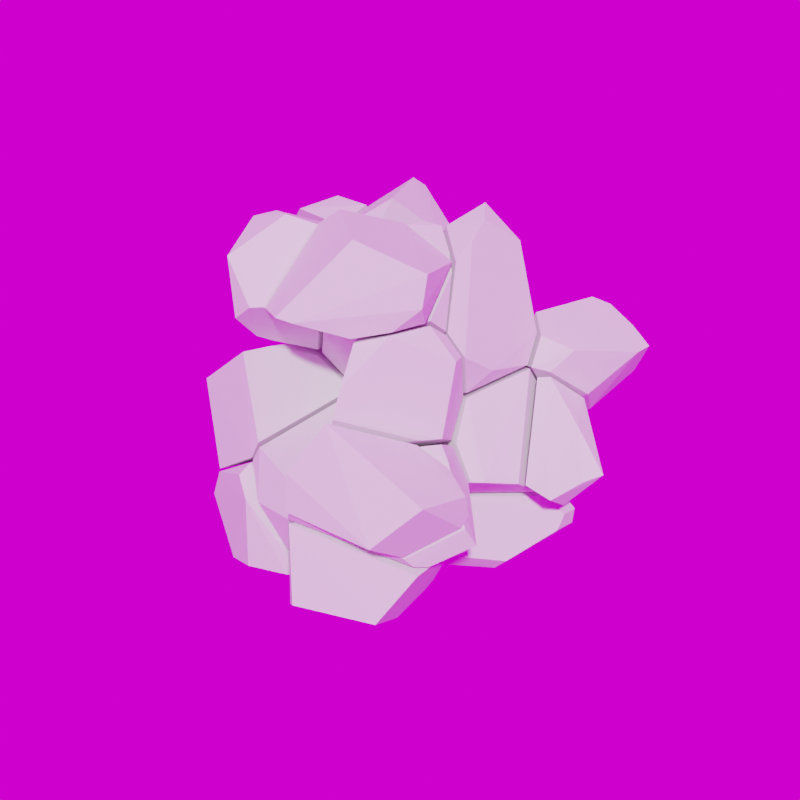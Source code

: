 # Source: Chunks.blend  (saved by Blender 3.4.6; exported with 4.5.12 LTS)
import bpy
from mathutils import Matrix  # noqa: F401  (used for matrix-valued properties, if any)

bpy.ops.wm.read_factory_settings(use_empty=True)
scene = bpy.context.scene
scene.name = 'Scene'

# ---- collections
col_collection = bpy.data.collections.new('Collection'); scene.collection.children.link(col_collection)

# ---- images (referenced by path relative to the original .blend; pixels are not part of the script)
import os
ASSET_DIR = os.environ.get("B2B_ASSET_DIR", "")  # directory of the original .blend (textures are referenced by path, not embedded)
HERE = os.path.dirname(os.path.abspath(__file__))  # packed textures are extracted next to this script under _unpacked/

def load_image(name, relpath, width, height, colorspace="sRGB"):
    """Load a texture the original file referenced (path relative to the .blend, or extracted next to this script)."""
    p = next((c for c in (os.path.join(HERE, relpath), os.path.join(ASSET_DIR, relpath)) if relpath and os.path.exists(c)), "")
    if p:
        img = bpy.data.images.load(p, check_existing=True)
        img.name = name
    else:  # same state as the original file: an image datablock whose file is absent (Cycles renders it pink)
        img = bpy.data.images.new(name, width, height)
        img.source = "FILE"
        img.filepath = "//" + (relpath or name)
    img.colorspace_settings.name = colorspace
    return img
img_canada_montreal_home_pierre_little_exr = load_image('canada_montreal_home_pierre_little.exr', 'canada_montreal_home_pierre_little.exr', 1024, 1024, 'Linear Rec.709')

# ---- world
world_world = bpy.data.worlds.new('World'); scene.world = world_world
world_world.use_nodes = True; world_world.node_tree.nodes.clear()
_N = world_world.node_tree.nodes; _L = world_world.node_tree.links
n0 = _N.new('ShaderNodeOutputWorld'); n0.name = 'World Output'; n0.location = (300, 300)
n1 = _N.new('ShaderNodeBackground'); n1.name = 'Background'; n1.location = (10, 300)
n2 = _N.new('ShaderNodeTexEnvironment'); n2.name = 'Environment Texture'; n2.location = (-280, 260)
n2.image = img_canada_montreal_home_pierre_little_exr
_L.new(n1.outputs[0], n0.inputs[0])
_L.new(n2.outputs[0], n1.inputs[0])
n0.is_active_output = True
world_world.color = (0.05088, 0.05088, 0.05088)
world_world.use_sun_shadow = False
world_world.sun_shadow_jitter_overblur = 0.0

# ---- meshes
me_cube_cell_011 = bpy.data.meshes.new('Cube_cell.011')
me_cube_cell_011.from_pydata([(0.0003213, 0.02258, 0.01375), (0.0154, 0.02575, 0.006216), (0.01317, -0.002342, -0.02515), (0.02864, 0.01745, -0.0138), (-0.02926, -0.00278, 0.007686), (-0.03412, -0.0228, -0.01206), (0.02963, 0.02118, -0.009714), (-0.03771, -0.01616, -0.001688), (-0.02115, -0.01024, 0.03041), (0.01126, -0.02125, -0.01202), (-0.03528, -0.02053, 0.005873), (0.02865, -0.00851, 0.008232), (0.03046, 0.01764, 0.002266)], [], [(3, 11, 2), (11, 9, 2), (9, 5, 2), (5, 7, 2), (7, 0, 2), (0, 3, 2), (6, 11, 3), (0, 1, 3), (1, 6, 3), (8, 9, 11), (6, 12, 11), (12, 8, 11), (8, 10, 9), (10, 5, 9), (10, 7, 5), (10, 8, 7), (8, 4, 7), (4, 0, 7), (4, 8, 0), (8, 12, 0), (12, 1, 0), (1, 12, 6)])
_uv = me_cube_cell_011.uv_layers.new(name='UVMap')
_uv.uv.foreach_set('vector', [0.0, 0.0, 1.0, 0.0, 1.0, 1.0, 0.0, 0.0, 1.0, 0.0, 1.0, 1.0, 0.0, 0.0, 1.0, 0.0, 1.0, 1.0, 0.0, 0.0, 1.0, 0.0, 1.0, 1.0, 0.0, 0.0, 1.0, 0.0, 1.0, 1.0, 0.0, 0.0, 1.0, 0.0, 1.0, 1.0, 0.0, 0.0, 1.0, 0.0, 1.0, 1.0, 0.0, 0.0, 1.0, 0.0, 1.0, 1.0, 0.0, 0.0, 1.0, 0.0, 1.0, 1.0, 0.0, 0.0, 1.0, 0.0, 1.0, 1.0, 0.0, 0.0, 1.0, 0.0, 1.0, 1.0, 0.0, 0.0, 1.0, 0.0, 1.0, 1.0, 0.0, 0.0, 1.0, 0.0, 1.0, 1.0, 0.0, 0.0, 1.0, 0.0, 1.0, 1.0, 0.0, 0.0, 1.0, 0.0, 1.0, 1.0, 0.0, 0.0, 1.0, 0.0, 1.0, 1.0, 0.0, 0.0, 1.0, 0.0, 1.0, 1.0, 0.0, 0.0, 1.0, 0.0, 1.0, 1.0, 0.0, 0.0, 1.0, 0.0, 1.0, 1.0, 0.0, 0.0, 1.0, 0.0, 1.0, 1.0, 0.0, 0.0, 1.0, 0.0, 1.0, 1.0, 0.0, 0.0, 1.0, 0.0, 1.0, 1.0])
me_cube_cell_011.update()
me_cube_cell_019 = bpy.data.meshes.new('Cube_cell.019')
me_cube_cell_019.from_pydata([(0.01736, 0.003698, -0.02637), (0.01596, -0.02082, -0.00386), (0.01375, 0.02082, -0.02774), (-0.0007105, 0.02485, 0.01806), (0.002393, 0.004235, 0.0241), (-0.0194, 0.007477, -0.009303), (0.001787, -0.0233, 0.00796), (-0.008187, -0.02022, 0.01039), (-0.01992, 0.01874, -0.01125), (-0.00305, -0.01547, 0.01801)], [], [(9, 7, 6), (7, 1, 6), (1, 9, 6), (4, 3, 9), (3, 5, 9), (5, 7, 9), (1, 4, 9), (5, 1, 7), (5, 0, 1), (0, 4, 1), (0, 2, 4), (2, 3, 4), (2, 8, 3), (8, 5, 3), (8, 0, 5), (8, 2, 0)])
_uv = me_cube_cell_019.uv_layers.new(name='UVMap')
_uv.uv.foreach_set('vector', [0.0, 0.0, 1.0, 0.0, 1.0, 1.0, 0.0, 0.0, 1.0, 0.0, 1.0, 1.0, 0.0, 0.0, 1.0, 0.0, 1.0, 1.0, 0.0, 0.0, 1.0, 0.0, 1.0, 1.0, 0.0, 0.0, 1.0, 0.0, 1.0, 1.0, 0.0, 0.0, 1.0, 0.0, 1.0, 1.0, 0.0, 0.0, 1.0, 0.0, 1.0, 1.0, 0.0, 0.0, 1.0, 0.0, 1.0, 1.0, 0.0, 0.0, 1.0, 0.0, 1.0, 1.0, 0.0, 0.0, 1.0, 0.0, 1.0, 1.0, 0.0, 0.0, 1.0, 0.0, 1.0, 1.0, 0.0, 0.0, 1.0, 0.0, 1.0, 1.0, 0.0, 0.0, 1.0, 0.0, 1.0, 1.0, 0.0, 0.0, 1.0, 0.0, 1.0, 1.0, 0.0, 0.0, 1.0, 0.0, 1.0, 1.0, 0.0, 0.0, 1.0, 0.0, 1.0, 1.0])
me_cube_cell_019.update()
me_cube_cell_024 = bpy.data.meshes.new('Cube_cell.024')
me_cube_cell_024.from_pydata([(-0.0004162, 0.03485, 0.02001), (-0.01599, -0.03486, 0.0307), (0.03693, 0.01149, 0.01496), (0.004145, 0.03763, 0.01791), (-0.02389, -0.004032, -0.006556), (-0.00478, 0.03247, 0.01262), (-0.02509, -0.0269, 0.005347), (0.02452, -0.02493, -0.009828), (0.03823, -0.01278, 0.01564), (-0.01063, -0.04046, -0.007256), (0.013, 0.003726, -0.02889), (0.01812, 0.01872, -0.01821), (0.02051, 0.02097, -0.01353), (-0.01371, -0.01301, -0.02435), (-0.02456, -0.01089, -0.01386), (0.005002, 0.03607, 0.009241), (-0.0001023, 0.0354, 0.01228), (-0.01603, -0.03654, -0.01118), (-0.02525, -0.02694, -0.00506)], [], [(17, 6, 18), (6, 14, 18), (14, 17, 18), (9, 1, 17), (1, 6, 17), (14, 13, 17), (13, 10, 17), (10, 7, 17), (7, 9, 17), (1, 4, 6), (4, 14, 6), (4, 5, 14), (5, 13, 14), (7, 1, 9), (7, 8, 1), (8, 2, 1), (2, 0, 1), (0, 5, 1), (5, 4, 1), (5, 10, 13), (5, 11, 10), (11, 2, 10), (2, 8, 10), (8, 7, 10), (0, 16, 5), (16, 15, 5), (15, 11, 5), (11, 12, 2), (12, 15, 2), (15, 3, 2), (3, 0, 2), (3, 16, 0), (15, 12, 11), (3, 15, 16)])
_uv = me_cube_cell_024.uv_layers.new(name='UVMap')
_uv.uv.foreach_set('vector', [0.0, 0.0, 1.0, 0.0, 1.0, 1.0, 0.0, 0.0, 1.0, 0.0, 1.0, 1.0, 0.0, 0.0, 1.0, 0.0, 1.0, 1.0, 0.0, 0.0, 1.0, 0.0, 1.0, 1.0, 0.0, 0.0, 1.0, 0.0, 1.0, 1.0, 0.0, 0.0, 1.0, 0.0, 1.0, 1.0, 0.0, 0.0, 1.0, 0.0, 1.0, 1.0, 0.0, 0.0, 1.0, 0.0, 1.0, 1.0, 0.0, 0.0, 1.0, 0.0, 1.0, 1.0, 0.0, 0.0, 1.0, 0.0, 1.0, 1.0, 0.0, 0.0, 1.0, 0.0, 1.0, 1.0, 0.0, 0.0, 1.0, 0.0, 1.0, 1.0, 0.0, 0.0, 1.0, 0.0, 1.0, 1.0, 0.0, 0.0, 1.0, 0.0, 1.0, 1.0, 0.0, 0.0, 1.0, 0.0, 1.0, 1.0, 0.0, 0.0, 1.0, 0.0, 1.0, 1.0, 0.0, 0.0, 1.0, 0.0, 1.0, 1.0, 0.0, 0.0, 1.0, 0.0, 1.0, 1.0, 0.0, 0.0, 1.0, 0.0, 1.0, 1.0, 0.0, 0.0, 1.0, 0.0, 1.0, 1.0, 0.0, 0.0, 1.0, 0.0, 1.0, 1.0, 0.0, 0.0, 1.0, 0.0, 1.0, 1.0, 0.0, 0.0, 1.0, 0.0, 1.0, 1.0, 0.0, 0.0, 1.0, 0.0, 1.0, 1.0, 0.0, 0.0, 1.0, 0.0, 1.0, 1.0, 0.0, 0.0, 1.0, 0.0, 1.0, 1.0, 0.0, 0.0, 1.0, 0.0, 1.0, 1.0, 0.0, 0.0, 1.0, 0.0, 1.0, 1.0, 0.0, 0.0, 1.0, 0.0, 1.0, 1.0, 0.0, 0.0, 1.0, 0.0, 1.0, 1.0, 0.0, 0.0, 1.0, 0.0, 1.0, 1.0, 0.0, 0.0, 1.0, 0.0, 1.0, 1.0, 0.0, 0.0, 1.0, 0.0, 1.0, 1.0, 0.0, 0.0, 1.0, 0.0, 1.0, 1.0])
me_cube_cell_024.update()
me_cube_cell_029 = bpy.data.meshes.new('Cube_cell.029')
me_cube_cell_029.from_pydata([(0.007154, -0.009929, -0.03619), (0.006159, -0.03434, -0.02283), (-0.02673, 0.009481, -0.002095), (-0.02358, -0.02533, 0.009145), (-0.007862, 0.01731, -0.03026), (-0.01902, 0.0198, -0.01704), (-0.01002, -0.03603, -0.002756), (0.02965, 0.02694, -0.01006), (0.01444, -0.04122, 0.0007679), (0.02567, 0.02421, -0.01735), (0.02552, 0.03024, 0.004763), (0.01343, -0.0143, 0.01799), (0.01106, -0.0349, 0.01472), (-0.01193, 0.0325, 0.02394), (-0.01064, 0.02853, 0.02675), (-0.01857, -0.02516, 0.01767), (-0.004717, 0.03219, 0.02284)], [], [(16, 13, 14), (13, 3, 14), (3, 15, 14), (15, 12, 14), (12, 11, 14), (11, 16, 14), (11, 10, 16), (10, 13, 16), (10, 7, 13), (7, 4, 13), (4, 5, 13), (5, 2, 13), (2, 3, 13), (6, 15, 3), (2, 5, 3), (5, 4, 3), (4, 6, 3), (6, 12, 15), (6, 8, 12), (8, 10, 12), (10, 11, 12), (8, 7, 10), (9, 4, 7), (8, 1, 7), (1, 9, 7), (9, 0, 4), (0, 6, 4), (0, 1, 6), (1, 8, 6), (1, 0, 9)])
_uv = me_cube_cell_029.uv_layers.new(name='UVMap')
_uv.uv.foreach_set('vector', [0.0, 0.0, 1.0, 0.0, 1.0, 1.0, 0.0, 0.0, 1.0, 0.0, 1.0, 1.0, 0.0, 0.0, 1.0, 0.0, 1.0, 1.0, 0.0, 0.0, 1.0, 0.0, 1.0, 1.0, 0.0, 0.0, 1.0, 0.0, 1.0, 1.0, 0.0, 0.0, 1.0, 0.0, 1.0, 1.0, 0.0, 0.0, 1.0, 0.0, 1.0, 1.0, 0.0, 0.0, 1.0, 0.0, 1.0, 1.0, 0.0, 0.0, 1.0, 0.0, 1.0, 1.0, 0.0, 0.0, 1.0, 0.0, 1.0, 1.0, 0.0, 0.0, 1.0, 0.0, 1.0, 1.0, 0.0, 0.0, 1.0, 0.0, 1.0, 1.0, 0.0, 0.0, 1.0, 0.0, 1.0, 1.0, 0.0, 0.0, 1.0, 0.0, 1.0, 1.0, 0.0, 0.0, 1.0, 0.0, 1.0, 1.0, 0.0, 0.0, 1.0, 0.0, 1.0, 1.0, 0.0, 0.0, 1.0, 0.0, 1.0, 1.0, 0.0, 0.0, 1.0, 0.0, 1.0, 1.0, 0.0, 0.0, 1.0, 0.0, 1.0, 1.0, 0.0, 0.0, 1.0, 0.0, 1.0, 1.0, 0.0, 0.0, 1.0, 0.0, 1.0, 1.0, 0.0, 0.0, 1.0, 0.0, 1.0, 1.0, 0.0, 0.0, 1.0, 0.0, 1.0, 1.0, 0.0, 0.0, 1.0, 0.0, 1.0, 1.0, 0.0, 0.0, 1.0, 0.0, 1.0, 1.0, 0.0, 0.0, 1.0, 0.0, 1.0, 1.0, 0.0, 0.0, 1.0, 0.0, 1.0, 1.0, 0.0, 0.0, 1.0, 0.0, 1.0, 1.0, 0.0, 0.0, 1.0, 0.0, 1.0, 1.0, 0.0, 0.0, 1.0, 0.0, 1.0, 1.0])
me_cube_cell_029.update()
me_cube_cell_031 = bpy.data.meshes.new('Cube_cell.031')
me_cube_cell_031.from_pydata([(-0.03227, -0.009765, -0.0179), (-0.008414, 0.02645, -0.0189), (-0.03279, -0.003811, 0.002001), (-0.01286, 0.02803, 0.003813), (-0.009656, 0.03081, -0.0009145), (-0.01861, -0.02399, -0.028), (0.002589, 0.02427, -0.02461), (0.008328, 0.01719, -0.02862), (-0.002674, -0.02185, -0.03408), (-0.01639, -0.007172, 0.03862), (-0.003924, 0.00453, 0.04903), (0.009297, -0.03855, 0.004361), (0.003021, -0.02536, 0.03121), (0.02046, 0.0146, -0.01022), (0.008139, 0.01545, 0.03119), (0.01581, -0.03427, -0.006937), (0.01982, -0.01869, -0.01738), (0.00261, -0.004848, 0.04496), (0.003832, -0.01519, 0.03807), (0.003453, 0.03167, 0.002737), (0.008039, 0.02944, -0.006168), (0.02185, 0.006075, -0.02308), (0.01035, -0.02502, -0.02921)], [], [(12, 9, 11), (9, 2, 11), (2, 0, 11), (0, 5, 11), (5, 22, 11), (22, 15, 11), (15, 12, 11), (18, 17, 12), (17, 9, 12), (15, 18, 12), (17, 10, 9), (10, 3, 9), (3, 2, 9), (3, 0, 2), (1, 6, 0), (6, 5, 0), (3, 1, 0), (6, 8, 5), (8, 22, 5), (8, 7, 22), (7, 21, 22), (21, 16, 22), (16, 15, 22), (16, 13, 15), (13, 17, 15), (17, 18, 15), (13, 14, 17), (14, 10, 17), (14, 19, 10), (19, 3, 10), (19, 4, 3), (4, 1, 3), (4, 19, 1), (19, 20, 1), (20, 6, 1), (7, 8, 6), (20, 7, 6), (20, 13, 7), (13, 21, 7), (13, 16, 21), (20, 14, 13), (20, 19, 14)])
_uv = me_cube_cell_031.uv_layers.new(name='UVMap')
_uv.uv.foreach_set('vector', [0.0, 0.0, 1.0, 0.0, 1.0, 1.0, 0.0, 0.0, 1.0, 0.0, 1.0, 1.0, 0.0, 0.0, 1.0, 0.0, 1.0, 1.0, 0.0, 0.0, 1.0, 0.0, 1.0, 1.0, 0.0, 0.0, 1.0, 0.0, 1.0, 1.0, 0.0, 0.0, 1.0, 0.0, 1.0, 1.0, 0.0, 0.0, 1.0, 0.0, 1.0, 1.0, 0.0, 0.0, 1.0, 0.0, 1.0, 1.0, 0.0, 0.0, 1.0, 0.0, 1.0, 1.0, 0.0, 0.0, 1.0, 0.0, 1.0, 1.0, 0.0, 0.0, 1.0, 0.0, 1.0, 1.0, 0.0, 0.0, 1.0, 0.0, 1.0, 1.0, 0.0, 0.0, 1.0, 0.0, 1.0, 1.0, 0.0, 0.0, 1.0, 0.0, 1.0, 1.0, 0.0, 0.0, 1.0, 0.0, 1.0, 1.0, 0.0, 0.0, 1.0, 0.0, 1.0, 1.0, 0.0, 0.0, 1.0, 0.0, 1.0, 1.0, 0.0, 0.0, 1.0, 0.0, 1.0, 1.0, 0.0, 0.0, 1.0, 0.0, 1.0, 1.0, 0.0, 0.0, 1.0, 0.0, 1.0, 1.0, 0.0, 0.0, 1.0, 0.0, 1.0, 1.0, 0.0, 0.0, 1.0, 0.0, 1.0, 1.0, 0.0, 0.0, 1.0, 0.0, 1.0, 1.0, 0.0, 0.0, 1.0, 0.0, 1.0, 1.0, 0.0, 0.0, 1.0, 0.0, 1.0, 1.0, 0.0, 0.0, 1.0, 0.0, 1.0, 1.0, 0.0, 0.0, 1.0, 0.0, 1.0, 1.0, 0.0, 0.0, 1.0, 0.0, 1.0, 1.0, 0.0, 0.0, 1.0, 0.0, 1.0, 1.0, 0.0, 0.0, 1.0, 0.0, 1.0, 1.0, 0.0, 0.0, 1.0, 0.0, 1.0, 1.0, 0.0, 0.0, 1.0, 0.0, 1.0, 1.0, 0.0, 0.0, 1.0, 0.0, 1.0, 1.0, 0.0, 0.0, 1.0, 0.0, 1.0, 1.0, 0.0, 0.0, 1.0, 0.0, 1.0, 1.0, 0.0, 0.0, 1.0, 0.0, 1.0, 1.0, 0.0, 0.0, 1.0, 0.0, 1.0, 1.0, 0.0, 0.0, 1.0, 0.0, 1.0, 1.0, 0.0, 0.0, 1.0, 0.0, 1.0, 1.0, 0.0, 0.0, 1.0, 0.0, 1.0, 1.0, 0.0, 0.0, 1.0, 0.0, 1.0, 1.0, 0.0, 0.0, 1.0, 0.0, 1.0, 1.0])
me_cube_cell_031.update()
me_cube_cell_032 = bpy.data.meshes.new('Cube_cell.032')
me_cube_cell_032.from_pydata([(-0.002055, 0.02135, 0.01668), (0.02468, -0.003081, -0.003758), (-0.01948, 0.02463, 0.003593), (0.006857, -0.005333, -0.02587), (-0.009483, 0.001617, -0.029), (0.007645, -0.0002599, 0.01481), (-0.01152, 0.005737, 0.03067), (0.01878, -0.01053, -0.006397), (-0.01702, 0.003305, 0.02957), (-0.006035, -0.01869, -0.01376), (0.007642, -0.01874, -0.01655)], [], [(7, 10, 1), (10, 3, 1), (3, 2, 1), (2, 0, 1), (0, 5, 1), (5, 7, 1), (5, 8, 7), (8, 10, 7), (8, 9, 10), (9, 4, 10), (4, 3, 10), (4, 2, 3), (8, 6, 2), (6, 0, 2), (4, 9, 2), (9, 8, 2), (6, 5, 0), (6, 8, 5)])
_uv = me_cube_cell_032.uv_layers.new(name='UVMap')
_uv.uv.foreach_set('vector', [0.0, 0.0, 1.0, 0.0, 1.0, 1.0, 0.0, 0.0, 1.0, 0.0, 1.0, 1.0, 0.0, 0.0, 1.0, 0.0, 1.0, 1.0, 0.0, 0.0, 1.0, 0.0, 1.0, 1.0, 0.0, 0.0, 1.0, 0.0, 1.0, 1.0, 0.0, 0.0, 1.0, 0.0, 1.0, 1.0, 0.0, 0.0, 1.0, 0.0, 1.0, 1.0, 0.0, 0.0, 1.0, 0.0, 1.0, 1.0, 0.0, 0.0, 1.0, 0.0, 1.0, 1.0, 0.0, 0.0, 1.0, 0.0, 1.0, 1.0, 0.0, 0.0, 1.0, 0.0, 1.0, 1.0, 0.0, 0.0, 1.0, 0.0, 1.0, 1.0, 0.0, 0.0, 1.0, 0.0, 1.0, 1.0, 0.0, 0.0, 1.0, 0.0, 1.0, 1.0, 0.0, 0.0, 1.0, 0.0, 1.0, 1.0, 0.0, 0.0, 1.0, 0.0, 1.0, 1.0, 0.0, 0.0, 1.0, 0.0, 1.0, 1.0, 0.0, 0.0, 1.0, 0.0, 1.0, 1.0])
me_cube_cell_032.update()
me_cube_cell_035 = bpy.data.meshes.new('Cube_cell.035')
me_cube_cell_035.from_pydata([(0.034, -2.265e-05, 0.01963), (0.03477, 0.008878, 0.01988), (0.01414, -0.02328, 0.02276), (-0.004958, 0.02272, 0.02996), (-0.01543, -0.01069, 0.02965), (0.02051, 0.01798, 0.02357), (-0.002632, -0.02536, 0.02603), (0.009357, 0.00452, -0.01954), (0.02247, 0.02059, -0.0007447), (-0.01821, 0.01416, -0.02227), (0.01836, 0.02325, -0.004892), (0.003973, 0.02498, 0.02781), (-0.003931, 0.01588, -0.02961), (-0.0157, 0.01441, -0.02763), (0.0168, -0.01219, -0.002732), (0.005885, -0.02943, 0.01173), (-0.02304, -0.00829, -0.006675), (-0.02275, 0.003473, -0.02279), (-0.02161, -0.01489, 0.01212), (-0.002952, -0.009257, -0.01665), (-0.002837, 0.008371, -0.03104), (-0.008814, 0.003458, -0.03013), (-0.002176, -0.03276, 0.01291), (-0.01659, -0.02238, 0.007264), (-0.01863, 0.005881, -0.02862)], [], [(5, 11, 1), (11, 3, 1), (3, 0, 1), (0, 8, 1), (8, 5, 1), (8, 10, 5), (10, 11, 5), (10, 13, 11), (13, 3, 11), (13, 9, 3), (9, 17, 3), (17, 18, 3), (18, 4, 3), (4, 6, 3), (6, 2, 3), (2, 0, 3), (15, 14, 0), (14, 7, 0), (7, 8, 0), (2, 15, 0), (7, 10, 8), (7, 20, 10), (20, 12, 10), (12, 13, 10), (17, 9, 13), (12, 24, 13), (24, 17, 13), (16, 18, 17), (24, 23, 17), (23, 16, 17), (23, 6, 18), (6, 4, 18), (16, 23, 18), (23, 22, 6), (22, 2, 6), (22, 15, 2), (22, 19, 15), (19, 14, 15), (19, 20, 14), (20, 7, 14), (21, 24, 20), (24, 12, 20), (19, 21, 20), (21, 22, 24), (22, 23, 24), (21, 19, 22)])
_uv = me_cube_cell_035.uv_layers.new(name='UVMap')
_uv.uv.foreach_set('vector', [0.0, 0.0, 1.0, 0.0, 1.0, 1.0, 0.0, 0.0, 1.0, 0.0, 1.0, 1.0, 0.0, 0.0, 1.0, 0.0, 1.0, 1.0, 0.0, 0.0, 1.0, 0.0, 1.0, 1.0, 0.0, 0.0, 1.0, 0.0, 1.0, 1.0, 0.0, 0.0, 1.0, 0.0, 1.0, 1.0, 0.0, 0.0, 1.0, 0.0, 1.0, 1.0, 0.0, 0.0, 1.0, 0.0, 1.0, 1.0, 0.0, 0.0, 1.0, 0.0, 1.0, 1.0, 0.0, 0.0, 1.0, 0.0, 1.0, 1.0, 0.0, 0.0, 1.0, 0.0, 1.0, 1.0, 0.0, 0.0, 1.0, 0.0, 1.0, 1.0, 0.0, 0.0, 1.0, 0.0, 1.0, 1.0, 0.0, 0.0, 1.0, 0.0, 1.0, 1.0, 0.0, 0.0, 1.0, 0.0, 1.0, 1.0, 0.0, 0.0, 1.0, 0.0, 1.0, 1.0, 0.0, 0.0, 1.0, 0.0, 1.0, 1.0, 0.0, 0.0, 1.0, 0.0, 1.0, 1.0, 0.0, 0.0, 1.0, 0.0, 1.0, 1.0, 0.0, 0.0, 1.0, 0.0, 1.0, 1.0, 0.0, 0.0, 1.0, 0.0, 1.0, 1.0, 0.0, 0.0, 1.0, 0.0, 1.0, 1.0, 0.0, 0.0, 1.0, 0.0, 1.0, 1.0, 0.0, 0.0, 1.0, 0.0, 1.0, 1.0, 0.0, 0.0, 1.0, 0.0, 1.0, 1.0, 0.0, 0.0, 1.0, 0.0, 1.0, 1.0, 0.0, 0.0, 1.0, 0.0, 1.0, 1.0, 0.0, 0.0, 1.0, 0.0, 1.0, 1.0, 0.0, 0.0, 1.0, 0.0, 1.0, 1.0, 0.0, 0.0, 1.0, 0.0, 1.0, 1.0, 0.0, 0.0, 1.0, 0.0, 1.0, 1.0, 0.0, 0.0, 1.0, 0.0, 1.0, 1.0, 0.0, 0.0, 1.0, 0.0, 1.0, 1.0, 0.0, 0.0, 1.0, 0.0, 1.0, 1.0, 0.0, 0.0, 1.0, 0.0, 1.0, 1.0, 0.0, 0.0, 1.0, 0.0, 1.0, 1.0, 0.0, 0.0, 1.0, 0.0, 1.0, 1.0, 0.0, 0.0, 1.0, 0.0, 1.0, 1.0, 0.0, 0.0, 1.0, 0.0, 1.0, 1.0, 0.0, 0.0, 1.0, 0.0, 1.0, 1.0, 0.0, 0.0, 1.0, 0.0, 1.0, 1.0, 0.0, 0.0, 1.0, 0.0, 1.0, 1.0, 0.0, 0.0, 1.0, 0.0, 1.0, 1.0, 0.0, 0.0, 1.0, 0.0, 1.0, 1.0, 0.0, 0.0, 1.0, 0.0, 1.0, 1.0, 0.0, 0.0, 1.0, 0.0, 1.0, 1.0])
me_cube_cell_035.update()
me_cube_cell_036 = bpy.data.meshes.new('Cube_cell.036')
me_cube_cell_036.from_pydata([(-0.02254, 0.02877, -0.01232), (-0.02445, -0.02317, -0.01708), (-0.01761, -0.02971, 0.02325), (-0.02029, -0.03522, 0.01072), (-0.01639, 0.02526, 0.02534), (0.001176, -0.006671, -0.0195), (-0.005421, 0.02602, -0.01547), (1.005e-05, -0.01176, -0.01973), (-0.01932, -0.02642, -0.01849), (0.01394, 0.02265, -0.0104), (0.008176, -0.01433, -0.01068), (0.02392, 0.005239, 0.003926), (-0.01364, -0.03465, -0.006272), (0.01569, 0.002663, 0.02148), (0.02513, 0.008593, 0.01186), (0.0229, 0.02068, 0.0002278), (0.004648, 0.0221, 0.02381), (0.02408, 0.01994, 0.009314)], [], [(8, 12, 1), (12, 3, 1), (3, 0, 1), (0, 8, 1), (0, 6, 8), (6, 5, 8), (5, 7, 8), (7, 12, 8), (2, 3, 12), (7, 10, 12), (10, 14, 12), (14, 2, 12), (2, 4, 3), (4, 0, 3), (4, 16, 0), (16, 17, 0), (17, 15, 0), (15, 9, 0), (9, 6, 0), (9, 5, 6), (10, 7, 5), (9, 10, 5), (14, 13, 2), (13, 16, 2), (16, 4, 2), (9, 11, 10), (11, 14, 10), (11, 15, 14), (15, 17, 14), (17, 13, 14), (13, 17, 16), (11, 9, 15)])
_uv = me_cube_cell_036.uv_layers.new(name='UVMap')
_uv.uv.foreach_set('vector', [0.0, 0.0, 1.0, 0.0, 1.0, 1.0, 0.0, 0.0, 1.0, 0.0, 1.0, 1.0, 0.0, 0.0, 1.0, 0.0, 1.0, 1.0, 0.0, 0.0, 1.0, 0.0, 1.0, 1.0, 0.0, 0.0, 1.0, 0.0, 1.0, 1.0, 0.0, 0.0, 1.0, 0.0, 1.0, 1.0, 0.0, 0.0, 1.0, 0.0, 1.0, 1.0, 0.0, 0.0, 1.0, 0.0, 1.0, 1.0, 0.0, 0.0, 1.0, 0.0, 1.0, 1.0, 0.0, 0.0, 1.0, 0.0, 1.0, 1.0, 0.0, 0.0, 1.0, 0.0, 1.0, 1.0, 0.0, 0.0, 1.0, 0.0, 1.0, 1.0, 0.0, 0.0, 1.0, 0.0, 1.0, 1.0, 0.0, 0.0, 1.0, 0.0, 1.0, 1.0, 0.0, 0.0, 1.0, 0.0, 1.0, 1.0, 0.0, 0.0, 1.0, 0.0, 1.0, 1.0, 0.0, 0.0, 1.0, 0.0, 1.0, 1.0, 0.0, 0.0, 1.0, 0.0, 1.0, 1.0, 0.0, 0.0, 1.0, 0.0, 1.0, 1.0, 0.0, 0.0, 1.0, 0.0, 1.0, 1.0, 0.0, 0.0, 1.0, 0.0, 1.0, 1.0, 0.0, 0.0, 1.0, 0.0, 1.0, 1.0, 0.0, 0.0, 1.0, 0.0, 1.0, 1.0, 0.0, 0.0, 1.0, 0.0, 1.0, 1.0, 0.0, 0.0, 1.0, 0.0, 1.0, 1.0, 0.0, 0.0, 1.0, 0.0, 1.0, 1.0, 0.0, 0.0, 1.0, 0.0, 1.0, 1.0, 0.0, 0.0, 1.0, 0.0, 1.0, 1.0, 0.0, 0.0, 1.0, 0.0, 1.0, 1.0, 0.0, 0.0, 1.0, 0.0, 1.0, 1.0, 0.0, 0.0, 1.0, 0.0, 1.0, 1.0, 0.0, 0.0, 1.0, 0.0, 1.0, 1.0])
me_cube_cell_036.update()
me_cube_cell_040 = bpy.data.meshes.new('Cube_cell.040')
me_cube_cell_040.from_pydata([(-0.005259, 0.0219, -0.0318), (0.01234, 0.03156, 0.0184), (-0.01519, 0.0151, -0.03253), (-0.03465, 3.865e-05, -0.02043), (-0.01905, 0.00837, 0.04035), (-0.006088, 0.0182, -0.03732), (-0.001898, 0.01161, -0.03788), (0.03114, -0.01111, 0.00117), (0.01752, 0.02401, 0.01943), (0.03309, -0.00975, 0.007742), (-0.01976, -0.01785, 0.0004054), (-0.01193, -0.005206, 0.04339), (-0.02838, -0.01458, -0.01984), (-0.009179, -0.02081, -0.01215), (0.02616, -0.01359, 0.00116), (-0.02233, -0.01591, -0.02254), (0.003628, -0.006157, 0.03747), (0.02812, -0.009127, 0.0177), (0.02172, -0.006689, 0.02727)], [], [(7, 8, 9), (8, 17, 9), (17, 14, 9), (14, 7, 9), (1, 8, 7), (14, 13, 7), (13, 6, 7), (6, 0, 7), (0, 1, 7), (1, 11, 8), (11, 16, 8), (16, 18, 8), (18, 17, 8), (18, 16, 17), (16, 13, 17), (13, 14, 17), (0, 2, 1), (2, 4, 1), (4, 11, 1), (12, 15, 13), (15, 6, 13), (16, 10, 13), (10, 12, 13), (15, 3, 6), (3, 2, 6), (2, 5, 6), (5, 0, 6), (5, 2, 0), (4, 12, 11), (12, 10, 11), (10, 16, 11), (3, 4, 2), (3, 12, 4), (3, 15, 12)])
_uv = me_cube_cell_040.uv_layers.new(name='UVMap')
_uv.uv.foreach_set('vector', [0.0, 0.0, 1.0, 0.0, 1.0, 1.0, 0.0, 0.0, 1.0, 0.0, 1.0, 1.0, 0.0, 0.0, 1.0, 0.0, 1.0, 1.0, 0.0, 0.0, 1.0, 0.0, 1.0, 1.0, 0.0, 0.0, 1.0, 0.0, 1.0, 1.0, 0.0, 0.0, 1.0, 0.0, 1.0, 1.0, 0.0, 0.0, 1.0, 0.0, 1.0, 1.0, 0.0, 0.0, 1.0, 0.0, 1.0, 1.0, 0.0, 0.0, 1.0, 0.0, 1.0, 1.0, 0.0, 0.0, 1.0, 0.0, 1.0, 1.0, 0.0, 0.0, 1.0, 0.0, 1.0, 1.0, 0.0, 0.0, 1.0, 0.0, 1.0, 1.0, 0.0, 0.0, 1.0, 0.0, 1.0, 1.0, 0.0, 0.0, 1.0, 0.0, 1.0, 1.0, 0.0, 0.0, 1.0, 0.0, 1.0, 1.0, 0.0, 0.0, 1.0, 0.0, 1.0, 1.0, 0.0, 0.0, 1.0, 0.0, 1.0, 1.0, 0.0, 0.0, 1.0, 0.0, 1.0, 1.0, 0.0, 0.0, 1.0, 0.0, 1.0, 1.0, 0.0, 0.0, 1.0, 0.0, 1.0, 1.0, 0.0, 0.0, 1.0, 0.0, 1.0, 1.0, 0.0, 0.0, 1.0, 0.0, 1.0, 1.0, 0.0, 0.0, 1.0, 0.0, 1.0, 1.0, 0.0, 0.0, 1.0, 0.0, 1.0, 1.0, 0.0, 0.0, 1.0, 0.0, 1.0, 1.0, 0.0, 0.0, 1.0, 0.0, 1.0, 1.0, 0.0, 0.0, 1.0, 0.0, 1.0, 1.0, 0.0, 0.0, 1.0, 0.0, 1.0, 1.0, 0.0, 0.0, 1.0, 0.0, 1.0, 1.0, 0.0, 0.0, 1.0, 0.0, 1.0, 1.0, 0.0, 0.0, 1.0, 0.0, 1.0, 1.0, 0.0, 0.0, 1.0, 0.0, 1.0, 1.0, 0.0, 0.0, 1.0, 0.0, 1.0, 1.0, 0.0, 0.0, 1.0, 0.0, 1.0, 1.0])
me_cube_cell_040.update()
me_cube_cell_041 = bpy.data.meshes.new('Cube_cell.041')
me_cube_cell_041.from_pydata([(-0.02397, 0.01466, 0.02478), (0.005817, -0.01034, 0.02405), (-0.03459, 0.01239, 0.01701), (-0.03435, -0.0233, -0.0122), (-0.0183, -0.03293, -0.009355), (-0.008266, 0.03982, 0.01537), (0.03712, -0.0007476, 0.01383), (-0.02195, 0.03236, 0.008514), (-0.02146, -0.001966, -0.01918), (0.0007301, -0.004276, -0.02084), (0.02592, 0.03047, 0.007853), (-0.01071, -0.03052, -0.01074), (0.009894, -0.01743, -0.01638), (0.02502, -0.008765, -0.01211), (0.03683, -0.003602, -0.0003115), (0.03227, 0.004172, -0.01028)], [], [(0, 5, 2), (5, 7, 2), (7, 3, 2), (3, 4, 2), (4, 1, 2), (1, 0, 2), (1, 5, 0), (1, 6, 5), (6, 10, 5), (10, 7, 5), (10, 9, 7), (9, 8, 7), (8, 3, 7), (9, 11, 3), (11, 4, 3), (8, 9, 3), (11, 1, 4), (11, 6, 1), (14, 10, 6), (11, 14, 6), (14, 15, 10), (15, 9, 10), (13, 12, 9), (12, 11, 9), (15, 13, 9), (12, 14, 11), (12, 13, 14), (13, 15, 14)])
_uv = me_cube_cell_041.uv_layers.new(name='UVMap')
_uv.uv.foreach_set('vector', [0.0, 0.0, 1.0, 0.0, 1.0, 1.0, 0.0, 0.0, 1.0, 0.0, 1.0, 1.0, 0.0, 0.0, 1.0, 0.0, 1.0, 1.0, 0.0, 0.0, 1.0, 0.0, 1.0, 1.0, 0.0, 0.0, 1.0, 0.0, 1.0, 1.0, 0.0, 0.0, 1.0, 0.0, 1.0, 1.0, 0.0, 0.0, 1.0, 0.0, 1.0, 1.0, 0.0, 0.0, 1.0, 0.0, 1.0, 1.0, 0.0, 0.0, 1.0, 0.0, 1.0, 1.0, 0.0, 0.0, 1.0, 0.0, 1.0, 1.0, 0.0, 0.0, 1.0, 0.0, 1.0, 1.0, 0.0, 0.0, 1.0, 0.0, 1.0, 1.0, 0.0, 0.0, 1.0, 0.0, 1.0, 1.0, 0.0, 0.0, 1.0, 0.0, 1.0, 1.0, 0.0, 0.0, 1.0, 0.0, 1.0, 1.0, 0.0, 0.0, 1.0, 0.0, 1.0, 1.0, 0.0, 0.0, 1.0, 0.0, 1.0, 1.0, 0.0, 0.0, 1.0, 0.0, 1.0, 1.0, 0.0, 0.0, 1.0, 0.0, 1.0, 1.0, 0.0, 0.0, 1.0, 0.0, 1.0, 1.0, 0.0, 0.0, 1.0, 0.0, 1.0, 1.0, 0.0, 0.0, 1.0, 0.0, 1.0, 1.0, 0.0, 0.0, 1.0, 0.0, 1.0, 1.0, 0.0, 0.0, 1.0, 0.0, 1.0, 1.0, 0.0, 0.0, 1.0, 0.0, 1.0, 1.0, 0.0, 0.0, 1.0, 0.0, 1.0, 1.0, 0.0, 0.0, 1.0, 0.0, 1.0, 1.0, 0.0, 0.0, 1.0, 0.0, 1.0, 1.0])
me_cube_cell_041.update()
me_cube_cell_043 = bpy.data.meshes.new('Cube_cell.043')
me_cube_cell_043.from_pydata([(0.00717, 0.004118, 0.02626), (-0.02442, -0.02373, 0.01974), (0.01847, 0.007091, 0.02168), (0.01873, -0.02243, -0.01273), (-0.0284, -0.0428, 0.0005849), (0.03516, -0.002125, -0.000845), (-0.0163, 0.02942, -0.01568), (-0.03199, -0.0402, -0.005043), (0.02092, -0.01901, -0.01754), (0.02472, -0.01321, -0.01911), (0.02292, 0.005599, -0.02113), (-0.009184, 0.03097, -0.01804), (-0.03258, -0.01365, 0.01176), (-0.02079, 0.03196, -0.0004336), (0.01191, 0.01083, 0.02596), (0.005297, 0.02811, 0.01538), (-0.03554, -0.03378, 0.008254), (-0.01854, 0.03198, -0.007449), (0.03754, 0.003316, -0.01107), (0.01492, 0.02753, -0.0005626)], [], [(7, 4, 16), (4, 1, 16), (1, 12, 16), (12, 13, 16), (13, 17, 16), (17, 6, 16), (6, 7, 16), (9, 8, 7), (8, 4, 7), (6, 11, 7), (11, 10, 7), (10, 9, 7), (8, 3, 4), (3, 5, 4), (5, 1, 4), (5, 2, 1), (2, 0, 1), (0, 12, 1), (0, 13, 12), (0, 15, 13), (15, 17, 13), (15, 19, 17), (19, 11, 17), (11, 6, 17), (18, 8, 9), (10, 18, 9), (18, 5, 8), (5, 3, 8), (19, 18, 11), (18, 10, 11), (18, 2, 5), (19, 15, 2), (15, 14, 2), (14, 0, 2), (18, 19, 2), (14, 15, 0)])
_uv = me_cube_cell_043.uv_layers.new(name='UVMap')
_uv.uv.foreach_set('vector', [0.0, 0.0, 1.0, 0.0, 1.0, 1.0, 0.0, 0.0, 1.0, 0.0, 1.0, 1.0, 0.0, 0.0, 1.0, 0.0, 1.0, 1.0, 0.0, 0.0, 1.0, 0.0, 1.0, 1.0, 0.0, 0.0, 1.0, 0.0, 1.0, 1.0, 0.0, 0.0, 1.0, 0.0, 1.0, 1.0, 0.0, 0.0, 1.0, 0.0, 1.0, 1.0, 0.0, 0.0, 1.0, 0.0, 1.0, 1.0, 0.0, 0.0, 1.0, 0.0, 1.0, 1.0, 0.0, 0.0, 1.0, 0.0, 1.0, 1.0, 0.0, 0.0, 1.0, 0.0, 1.0, 1.0, 0.0, 0.0, 1.0, 0.0, 1.0, 1.0, 0.0, 0.0, 1.0, 0.0, 1.0, 1.0, 0.0, 0.0, 1.0, 0.0, 1.0, 1.0, 0.0, 0.0, 1.0, 0.0, 1.0, 1.0, 0.0, 0.0, 1.0, 0.0, 1.0, 1.0, 0.0, 0.0, 1.0, 0.0, 1.0, 1.0, 0.0, 0.0, 1.0, 0.0, 1.0, 1.0, 0.0, 0.0, 1.0, 0.0, 1.0, 1.0, 0.0, 0.0, 1.0, 0.0, 1.0, 1.0, 0.0, 0.0, 1.0, 0.0, 1.0, 1.0, 0.0, 0.0, 1.0, 0.0, 1.0, 1.0, 0.0, 0.0, 1.0, 0.0, 1.0, 1.0, 0.0, 0.0, 1.0, 0.0, 1.0, 1.0, 0.0, 0.0, 1.0, 0.0, 1.0, 1.0, 0.0, 0.0, 1.0, 0.0, 1.0, 1.0, 0.0, 0.0, 1.0, 0.0, 1.0, 1.0, 0.0, 0.0, 1.0, 0.0, 1.0, 1.0, 0.0, 0.0, 1.0, 0.0, 1.0, 1.0, 0.0, 0.0, 1.0, 0.0, 1.0, 1.0, 0.0, 0.0, 1.0, 0.0, 1.0, 1.0, 0.0, 0.0, 1.0, 0.0, 1.0, 1.0, 0.0, 0.0, 1.0, 0.0, 1.0, 1.0, 0.0, 0.0, 1.0, 0.0, 1.0, 1.0, 0.0, 0.0, 1.0, 0.0, 1.0, 1.0, 0.0, 0.0, 1.0, 0.0, 1.0, 1.0])
me_cube_cell_043.update()
me_cube_cell_072 = bpy.data.meshes.new('Cube_cell.072')
me_cube_cell_072.from_pydata([(-0.01246, 0.002751, -0.02861), (0.01878, 0.02924, -0.005159), (-0.01048, -0.007146, -0.02612), (0.023, 0.01002, 0.00108), (0.008043, -0.03081, -0.007782), (-0.01718, 0.01295, -0.003481), (-0.0005054, 0.02947, 0.01564), (-0.01611, 0.00318, 0.008335), (-0.009632, -0.02485, 0.004851), (-0.002369, 0.02165, 0.02131), (0.01299, -0.0137, 0.02141), (0.005918, -0.03276, -0.001472)], [], [(8, 11, 10), (11, 4, 10), (4, 3, 10), (3, 9, 10), (9, 7, 10), (7, 8, 10), (7, 5, 8), (5, 0, 8), (0, 2, 8), (2, 11, 8), (2, 4, 11), (2, 1, 4), (1, 3, 4), (1, 6, 3), (6, 9, 3), (6, 5, 9), (5, 7, 9), (6, 1, 5), (1, 0, 5), (1, 2, 0)])
_uv = me_cube_cell_072.uv_layers.new(name='UVMap')
_uv.uv.foreach_set('vector', [0.0, 0.0, 1.0, 0.0, 1.0, 1.0, 0.0, 0.0, 1.0, 0.0, 1.0, 1.0, 0.0, 0.0, 1.0, 0.0, 1.0, 1.0, 0.0, 0.0, 1.0, 0.0, 1.0, 1.0, 0.0, 0.0, 1.0, 0.0, 1.0, 1.0, 0.0, 0.0, 1.0, 0.0, 1.0, 1.0, 0.0, 0.0, 1.0, 0.0, 1.0, 1.0, 0.0, 0.0, 1.0, 0.0, 1.0, 1.0, 0.0, 0.0, 1.0, 0.0, 1.0, 1.0, 0.0, 0.0, 1.0, 0.0, 1.0, 1.0, 0.0, 0.0, 1.0, 0.0, 1.0, 1.0, 0.0, 0.0, 1.0, 0.0, 1.0, 1.0, 0.0, 0.0, 1.0, 0.0, 1.0, 1.0, 0.0, 0.0, 1.0, 0.0, 1.0, 1.0, 0.0, 0.0, 1.0, 0.0, 1.0, 1.0, 0.0, 0.0, 1.0, 0.0, 1.0, 1.0, 0.0, 0.0, 1.0, 0.0, 1.0, 1.0, 0.0, 0.0, 1.0, 0.0, 1.0, 1.0, 0.0, 0.0, 1.0, 0.0, 1.0, 1.0, 0.0, 0.0, 1.0, 0.0, 1.0, 1.0])
me_cube_cell_072.update()
me_cube_cell_073 = bpy.data.meshes.new('Cube_cell.073')
me_cube_cell_073.from_pydata([(0.02091, -0.0102, -0.04069), (0.006602, -0.02074, -0.04134), (0.03803, -0.0002613, 0.007079), (0.006634, -0.02433, 0.02968), (-0.003522, -0.01818, -0.03364), (-0.01918, 0.007985, -0.003503), (0.02843, 0.0268, -0.01375), (-0.01516, 0.02143, 0.005799), (-0.001278, 0.02932, 0.004788), (-0.01726, -0.02131, -0.02269), (-0.02434, -0.01119, -0.009585), (0.03694, 0.01503, 0.006523), (-0.009125, -0.03242, -0.03145), (-0.0025, -0.01424, 0.03482), (-0.02307, -0.003837, 0.01258), (0.004637, 0.01874, 0.02545), (-0.002498, -0.002126, 0.03241), (-0.01721, 0.01829, 0.01461), (-0.007025, 0.02122, 0.0229)], [], [(11, 3, 2), (3, 1, 2), (1, 0, 2), (0, 11, 2), (15, 13, 11), (13, 3, 11), (0, 6, 11), (6, 15, 11), (13, 10, 3), (10, 12, 3), (12, 1, 3), (12, 4, 1), (4, 0, 1), (4, 5, 0), (5, 6, 0), (16, 13, 15), (6, 8, 15), (8, 18, 15), (18, 16, 15), (16, 17, 13), (17, 14, 13), (14, 10, 13), (5, 8, 6), (14, 17, 10), (17, 5, 10), (5, 9, 10), (9, 12, 10), (9, 4, 12), (9, 5, 4), (17, 7, 5), (7, 8, 5), (18, 17, 16), (7, 17, 8), (17, 18, 8)])
_uv = me_cube_cell_073.uv_layers.new(name='UVMap')
_uv.uv.foreach_set('vector', [0.0, 0.0, 1.0, 0.0, 1.0, 1.0, 0.0, 0.0, 1.0, 0.0, 1.0, 1.0, 0.0, 0.0, 1.0, 0.0, 1.0, 1.0, 0.0, 0.0, 1.0, 0.0, 1.0, 1.0, 0.0, 0.0, 1.0, 0.0, 1.0, 1.0, 0.0, 0.0, 1.0, 0.0, 1.0, 1.0, 0.0, 0.0, 1.0, 0.0, 1.0, 1.0, 0.0, 0.0, 1.0, 0.0, 1.0, 1.0, 0.0, 0.0, 1.0, 0.0, 1.0, 1.0, 0.0, 0.0, 1.0, 0.0, 1.0, 1.0, 0.0, 0.0, 1.0, 0.0, 1.0, 1.0, 0.0, 0.0, 1.0, 0.0, 1.0, 1.0, 0.0, 0.0, 1.0, 0.0, 1.0, 1.0, 0.0, 0.0, 1.0, 0.0, 1.0, 1.0, 0.0, 0.0, 1.0, 0.0, 1.0, 1.0, 0.0, 0.0, 1.0, 0.0, 1.0, 1.0, 0.0, 0.0, 1.0, 0.0, 1.0, 1.0, 0.0, 0.0, 1.0, 0.0, 1.0, 1.0, 0.0, 0.0, 1.0, 0.0, 1.0, 1.0, 0.0, 0.0, 1.0, 0.0, 1.0, 1.0, 0.0, 0.0, 1.0, 0.0, 1.0, 1.0, 0.0, 0.0, 1.0, 0.0, 1.0, 1.0, 0.0, 0.0, 1.0, 0.0, 1.0, 1.0, 0.0, 0.0, 1.0, 0.0, 1.0, 1.0, 0.0, 0.0, 1.0, 0.0, 1.0, 1.0, 0.0, 0.0, 1.0, 0.0, 1.0, 1.0, 0.0, 0.0, 1.0, 0.0, 1.0, 1.0, 0.0, 0.0, 1.0, 0.0, 1.0, 1.0, 0.0, 0.0, 1.0, 0.0, 1.0, 1.0, 0.0, 0.0, 1.0, 0.0, 1.0, 1.0, 0.0, 0.0, 1.0, 0.0, 1.0, 1.0, 0.0, 0.0, 1.0, 0.0, 1.0, 1.0, 0.0, 0.0, 1.0, 0.0, 1.0, 1.0, 0.0, 0.0, 1.0, 0.0, 1.0, 1.0])
me_cube_cell_073.update()
me_cube_cell_078 = bpy.data.meshes.new('Cube_cell.078')
me_cube_cell_078.from_pydata([(0.02714, 0.0192, 0.02069), (0.02701, -0.01413, -0.007111), (0.008135, 0.003691, -0.03506), (0.005462, 0.0367, -0.01331), (0.002583, 0.01777, -0.03721), (0.01417, -0.0007627, 0.02946), (0.01464, -0.03609, 0.0008356), (0.001914, -0.007227, 0.03306), (-0.01041, -0.001023, 0.03079), (0.01531, 0.03618, 0.01528), (0.009934, -0.03951, 0.0004732), (-0.02268, -0.004038, 0.02647), (-0.02607, 0.01293, 0.009359), (-0.02295, 0.0208, 0.004695), (-0.001247, 0.04048, 0.001782), (-0.003863, -0.02381, -0.02204), (-0.001242, -0.03821, -0.007787), (-0.02303, 0.01304, -0.006885), (-0.008648, -0.03377, 0.01836), (-0.002548, -0.01566, -0.02665), (-0.003606, 0.01344, -0.03521)], [], [(5, 0, 7), (0, 9, 7), (9, 8, 7), (8, 11, 7), (11, 18, 7), (18, 6, 7), (6, 5, 7), (6, 0, 5), (4, 3, 0), (3, 9, 0), (6, 1, 0), (1, 4, 0), (3, 14, 9), (14, 11, 9), (11, 8, 9), (14, 13, 11), (13, 12, 11), (12, 17, 11), (17, 18, 11), (16, 10, 18), (10, 6, 18), (17, 16, 18), (10, 15, 6), (15, 2, 6), (2, 1, 6), (1, 2, 4), (2, 20, 4), (20, 3, 4), (20, 14, 3), (20, 17, 14), (17, 13, 14), (17, 12, 13), (20, 15, 17), (15, 16, 17), (15, 10, 16), (19, 2, 15), (20, 19, 15), (19, 20, 2)])
_uv = me_cube_cell_078.uv_layers.new(name='UVMap')
_uv.uv.foreach_set('vector', [0.0, 0.0, 1.0, 0.0, 1.0, 1.0, 0.0, 0.0, 1.0, 0.0, 1.0, 1.0, 0.0, 0.0, 1.0, 0.0, 1.0, 1.0, 0.0, 0.0, 1.0, 0.0, 1.0, 1.0, 0.0, 0.0, 1.0, 0.0, 1.0, 1.0, 0.0, 0.0, 1.0, 0.0, 1.0, 1.0, 0.0, 0.0, 1.0, 0.0, 1.0, 1.0, 0.0, 0.0, 1.0, 0.0, 1.0, 1.0, 0.0, 0.0, 1.0, 0.0, 1.0, 1.0, 0.0, 0.0, 1.0, 0.0, 1.0, 1.0, 0.0, 0.0, 1.0, 0.0, 1.0, 1.0, 0.0, 0.0, 1.0, 0.0, 1.0, 1.0, 0.0, 0.0, 1.0, 0.0, 1.0, 1.0, 0.0, 0.0, 1.0, 0.0, 1.0, 1.0, 0.0, 0.0, 1.0, 0.0, 1.0, 1.0, 0.0, 0.0, 1.0, 0.0, 1.0, 1.0, 0.0, 0.0, 1.0, 0.0, 1.0, 1.0, 0.0, 0.0, 1.0, 0.0, 1.0, 1.0, 0.0, 0.0, 1.0, 0.0, 1.0, 1.0, 0.0, 0.0, 1.0, 0.0, 1.0, 1.0, 0.0, 0.0, 1.0, 0.0, 1.0, 1.0, 0.0, 0.0, 1.0, 0.0, 1.0, 1.0, 0.0, 0.0, 1.0, 0.0, 1.0, 1.0, 0.0, 0.0, 1.0, 0.0, 1.0, 1.0, 0.0, 0.0, 1.0, 0.0, 1.0, 1.0, 0.0, 0.0, 1.0, 0.0, 1.0, 1.0, 0.0, 0.0, 1.0, 0.0, 1.0, 1.0, 0.0, 0.0, 1.0, 0.0, 1.0, 1.0, 0.0, 0.0, 1.0, 0.0, 1.0, 1.0, 0.0, 0.0, 1.0, 0.0, 1.0, 1.0, 0.0, 0.0, 1.0, 0.0, 1.0, 1.0, 0.0, 0.0, 1.0, 0.0, 1.0, 1.0, 0.0, 0.0, 1.0, 0.0, 1.0, 1.0, 0.0, 0.0, 1.0, 0.0, 1.0, 1.0, 0.0, 0.0, 1.0, 0.0, 1.0, 1.0, 0.0, 0.0, 1.0, 0.0, 1.0, 1.0, 0.0, 0.0, 1.0, 0.0, 1.0, 1.0, 0.0, 0.0, 1.0, 0.0, 1.0, 1.0])
me_cube_cell_078.update()
me_cube_cell_080 = bpy.data.meshes.new('Cube_cell.080')
me_cube_cell_080.from_pydata([(-0.0003516, 0.01798, 0.02426), (0.003448, -0.01635, 0.03563), (0.007311, 0.02981, 0.007874), (0.03423, -0.002083, -0.01072), (0.01792, 0.02682, -0.004169), (0.03339, -0.02435, 0.001658), (-0.02174, -0.0116, 0.01936), (-0.0275, -0.00969, 0.01586), (-0.00939, -0.02047, -0.02095), (-0.03713, -0.006379, -0.001996), (0.01157, -0.02964, -0.01139), (0.01143, -0.0281, 0.02453), (0.001837, -0.02263, 0.0312), (-0.03334, 0.003844, 0.00834), (-0.007167, 0.02979, -0.01383), (-0.03689, 0.005732, -0.0008136), (-0.0006567, 0.03299, -0.0115), (0.01169, 0.005667, -0.02929), (0.005811, 0.02229, -0.02294), (-0.03702, -0.000685, -0.001276), (0.03369, -0.008973, -0.01677), (0.005347, 0.0316, -0.01443), (0.03351, -0.02557, -0.008652)], [], [(18, 20, 17), (20, 22, 17), (22, 8, 17), (8, 15, 17), (15, 18, 17), (21, 4, 18), (4, 3, 18), (3, 20, 18), (15, 14, 18), (14, 21, 18), (3, 22, 20), (3, 5, 22), (5, 11, 22), (11, 10, 22), (10, 8, 22), (9, 15, 8), (10, 11, 8), (11, 9, 8), (9, 19, 15), (19, 13, 15), (13, 0, 15), (0, 2, 15), (2, 16, 15), (16, 14, 15), (2, 4, 21), (14, 16, 21), (16, 2, 21), (2, 0, 4), (0, 3, 4), (0, 5, 3), (1, 11, 5), (0, 1, 5), (1, 12, 11), (12, 7, 11), (7, 9, 11), (7, 13, 9), (13, 19, 9), (7, 0, 13), (7, 1, 0), (7, 6, 1), (6, 12, 1), (6, 7, 12)])
_uv = me_cube_cell_080.uv_layers.new(name='UVMap')
_uv.uv.foreach_set('vector', [0.0, 0.0, 1.0, 0.0, 1.0, 1.0, 0.0, 0.0, 1.0, 0.0, 1.0, 1.0, 0.0, 0.0, 1.0, 0.0, 1.0, 1.0, 0.0, 0.0, 1.0, 0.0, 1.0, 1.0, 0.0, 0.0, 1.0, 0.0, 1.0, 1.0, 0.0, 0.0, 1.0, 0.0, 1.0, 1.0, 0.0, 0.0, 1.0, 0.0, 1.0, 1.0, 0.0, 0.0, 1.0, 0.0, 1.0, 1.0, 0.0, 0.0, 1.0, 0.0, 1.0, 1.0, 0.0, 0.0, 1.0, 0.0, 1.0, 1.0, 0.0, 0.0, 1.0, 0.0, 1.0, 1.0, 0.0, 0.0, 1.0, 0.0, 1.0, 1.0, 0.0, 0.0, 1.0, 0.0, 1.0, 1.0, 0.0, 0.0, 1.0, 0.0, 1.0, 1.0, 0.0, 0.0, 1.0, 0.0, 1.0, 1.0, 0.0, 0.0, 1.0, 0.0, 1.0, 1.0, 0.0, 0.0, 1.0, 0.0, 1.0, 1.0, 0.0, 0.0, 1.0, 0.0, 1.0, 1.0, 0.0, 0.0, 1.0, 0.0, 1.0, 1.0, 0.0, 0.0, 1.0, 0.0, 1.0, 1.0, 0.0, 0.0, 1.0, 0.0, 1.0, 1.0, 0.0, 0.0, 1.0, 0.0, 1.0, 1.0, 0.0, 0.0, 1.0, 0.0, 1.0, 1.0, 0.0, 0.0, 1.0, 0.0, 1.0, 1.0, 0.0, 0.0, 1.0, 0.0, 1.0, 1.0, 0.0, 0.0, 1.0, 0.0, 1.0, 1.0, 0.0, 0.0, 1.0, 0.0, 1.0, 1.0, 0.0, 0.0, 1.0, 0.0, 1.0, 1.0, 0.0, 0.0, 1.0, 0.0, 1.0, 1.0, 0.0, 0.0, 1.0, 0.0, 1.0, 1.0, 0.0, 0.0, 1.0, 0.0, 1.0, 1.0, 0.0, 0.0, 1.0, 0.0, 1.0, 1.0, 0.0, 0.0, 1.0, 0.0, 1.0, 1.0, 0.0, 0.0, 1.0, 0.0, 1.0, 1.0, 0.0, 0.0, 1.0, 0.0, 1.0, 1.0, 0.0, 0.0, 1.0, 0.0, 1.0, 1.0, 0.0, 0.0, 1.0, 0.0, 1.0, 1.0, 0.0, 0.0, 1.0, 0.0, 1.0, 1.0, 0.0, 0.0, 1.0, 0.0, 1.0, 1.0, 0.0, 0.0, 1.0, 0.0, 1.0, 1.0, 0.0, 0.0, 1.0, 0.0, 1.0, 1.0, 0.0, 0.0, 1.0, 0.0, 1.0, 1.0])
me_cube_cell_080.update()
me_cube_cell_093 = bpy.data.meshes.new('Cube_cell.093')
me_cube_cell_093.from_pydata([(0.004547, -0.02429, 0.01943), (0.02482, 0.007612, 0.0207), (0.00113, 0.02744, 0.01208), (0.00569, 0.02514, 0.01376), (0.02863, 0.005933, -0.000621), (0.005133, -0.03061, 0.0005401), (-0.01109, 0.01571, -0.02418), (-0.02987, -0.02269, -0.0199), (0.0019, 0.02085, -0.01909), (-0.02635, -0.03422, -0.01452), (0.02798, 0.01051, 0.01776), (-0.004653, 0.02633, -0.01395), (-0.02786, -0.02769, 0.007988)], [], [(9, 12, 7), (12, 11, 7), (11, 6, 7), (6, 9, 7), (6, 4, 9), (4, 5, 9), (5, 12, 9), (5, 0, 12), (0, 2, 12), (2, 11, 12), (2, 3, 11), (3, 8, 11), (8, 6, 11), (8, 4, 6), (8, 10, 4), (10, 5, 4), (10, 0, 5), (10, 1, 0), (1, 3, 0), (3, 2, 0), (1, 10, 3), (10, 8, 3)])
_uv = me_cube_cell_093.uv_layers.new(name='UVMap')
_uv.uv.foreach_set('vector', [0.0, 0.0, 1.0, 0.0, 1.0, 1.0, 0.0, 0.0, 1.0, 0.0, 1.0, 1.0, 0.0, 0.0, 1.0, 0.0, 1.0, 1.0, 0.0, 0.0, 1.0, 0.0, 1.0, 1.0, 0.0, 0.0, 1.0, 0.0, 1.0, 1.0, 0.0, 0.0, 1.0, 0.0, 1.0, 1.0, 0.0, 0.0, 1.0, 0.0, 1.0, 1.0, 0.0, 0.0, 1.0, 0.0, 1.0, 1.0, 0.0, 0.0, 1.0, 0.0, 1.0, 1.0, 0.0, 0.0, 1.0, 0.0, 1.0, 1.0, 0.0, 0.0, 1.0, 0.0, 1.0, 1.0, 0.0, 0.0, 1.0, 0.0, 1.0, 1.0, 0.0, 0.0, 1.0, 0.0, 1.0, 1.0, 0.0, 0.0, 1.0, 0.0, 1.0, 1.0, 0.0, 0.0, 1.0, 0.0, 1.0, 1.0, 0.0, 0.0, 1.0, 0.0, 1.0, 1.0, 0.0, 0.0, 1.0, 0.0, 1.0, 1.0, 0.0, 0.0, 1.0, 0.0, 1.0, 1.0, 0.0, 0.0, 1.0, 0.0, 1.0, 1.0, 0.0, 0.0, 1.0, 0.0, 1.0, 1.0, 0.0, 0.0, 1.0, 0.0, 1.0, 1.0, 0.0, 0.0, 1.0, 0.0, 1.0, 1.0])
me_cube_cell_093.update()
me_cube_cell_104 = bpy.data.meshes.new('Cube_cell.104')
me_cube_cell_104.from_pydata([(0.01387, -0.02548, -0.02252), (0.01532, 0.02498, -0.01814), (0.02197, 0.02243, 0.02018), (0.02011, -0.03552, 0.01837), (-0.02235, -0.007439, -0.01768), (-0.005047, 0.003007, 0.03109), (-0.0003382, -0.004774, 0.03174), (0.01666, -0.03951, 0.02077), (-0.01946, -0.0173, -0.0257), (0.01419, -0.04106, 0.01412), (-0.02316, -0.01225, -0.02542), (-0.011, 0.02157, -0.03295), (0.006191, 0.03093, -0.02292), (-0.01535, 0.03055, 0.009368), (-0.006467, 0.01922, 0.03014), (0.01458, 0.02795, 0.0254), (0.004487, 0.0208, 0.03059), (0.01802, -0.04102, 0.01054), (-0.01319, -0.01475, -0.03664), (-0.0184, -0.003539, -0.03748), (-0.01063, 0.0412, -0.002845)], [], [(4, 10, 6), (10, 9, 6), (9, 7, 6), (7, 16, 6), (16, 5, 6), (5, 4, 6), (5, 13, 4), (13, 10, 4), (18, 8, 10), (8, 9, 10), (13, 20, 10), (20, 19, 10), (19, 18, 10), (17, 7, 9), (8, 17, 9), (17, 3, 7), (3, 2, 7), (2, 15, 7), (15, 16, 7), (15, 14, 16), (14, 5, 16), (14, 13, 5), (14, 20, 13), (19, 11, 18), (11, 12, 18), (12, 0, 18), (0, 17, 18), (17, 8, 18), (12, 11, 20), (11, 19, 20), (14, 15, 20), (15, 12, 20), (0, 3, 17), (0, 2, 3), (1, 15, 2), (0, 1, 2), (1, 12, 15), (1, 0, 12)])
_uv = me_cube_cell_104.uv_layers.new(name='UVMap')
_uv.uv.foreach_set('vector', [0.0, 0.0, 1.0, 0.0, 1.0, 1.0, 0.0, 0.0, 1.0, 0.0, 1.0, 1.0, 0.0, 0.0, 1.0, 0.0, 1.0, 1.0, 0.0, 0.0, 1.0, 0.0, 1.0, 1.0, 0.0, 0.0, 1.0, 0.0, 1.0, 1.0, 0.0, 0.0, 1.0, 0.0, 1.0, 1.0, 0.0, 0.0, 1.0, 0.0, 1.0, 1.0, 0.0, 0.0, 1.0, 0.0, 1.0, 1.0, 0.0, 0.0, 1.0, 0.0, 1.0, 1.0, 0.0, 0.0, 1.0, 0.0, 1.0, 1.0, 0.0, 0.0, 1.0, 0.0, 1.0, 1.0, 0.0, 0.0, 1.0, 0.0, 1.0, 1.0, 0.0, 0.0, 1.0, 0.0, 1.0, 1.0, 0.0, 0.0, 1.0, 0.0, 1.0, 1.0, 0.0, 0.0, 1.0, 0.0, 1.0, 1.0, 0.0, 0.0, 1.0, 0.0, 1.0, 1.0, 0.0, 0.0, 1.0, 0.0, 1.0, 1.0, 0.0, 0.0, 1.0, 0.0, 1.0, 1.0, 0.0, 0.0, 1.0, 0.0, 1.0, 1.0, 0.0, 0.0, 1.0, 0.0, 1.0, 1.0, 0.0, 0.0, 1.0, 0.0, 1.0, 1.0, 0.0, 0.0, 1.0, 0.0, 1.0, 1.0, 0.0, 0.0, 1.0, 0.0, 1.0, 1.0, 0.0, 0.0, 1.0, 0.0, 1.0, 1.0, 0.0, 0.0, 1.0, 0.0, 1.0, 1.0, 0.0, 0.0, 1.0, 0.0, 1.0, 1.0, 0.0, 0.0, 1.0, 0.0, 1.0, 1.0, 0.0, 0.0, 1.0, 0.0, 1.0, 1.0, 0.0, 0.0, 1.0, 0.0, 1.0, 1.0, 0.0, 0.0, 1.0, 0.0, 1.0, 1.0, 0.0, 0.0, 1.0, 0.0, 1.0, 1.0, 0.0, 0.0, 1.0, 0.0, 1.0, 1.0, 0.0, 0.0, 1.0, 0.0, 1.0, 1.0, 0.0, 0.0, 1.0, 0.0, 1.0, 1.0, 0.0, 0.0, 1.0, 0.0, 1.0, 1.0, 0.0, 0.0, 1.0, 0.0, 1.0, 1.0, 0.0, 0.0, 1.0, 0.0, 1.0, 1.0, 0.0, 0.0, 1.0, 0.0, 1.0, 1.0])
me_cube_cell_104.update()
me_cube_cell_108 = bpy.data.meshes.new('Cube_cell.108')
me_cube_cell_108.from_pydata([(0.02326, 0.005755, -0.02189), (0.01418, 0.02583, 0.008274), (0.02722, -0.0203, -0.007762), (0.02466, -0.0001444, -0.02249), (0.01507, 0.02268, -0.02106), (0.008043, 0.0376, -0.004658), (0.001305, 0.01222, 0.03319), (-0.00647, 0.0284, 0.01579), (-0.02782, -0.003433, -0.007779), (-0.02287, 0.02507, -0.009563), (-0.009455, -0.02666, 0.02723), (-0.01173, 0.03375, 0.005717), (-0.02627, -0.03165, 0.002545), (0.01513, 0.002496, 0.03878), (0.01911, -0.03621, -0.002759), (-0.007284, -0.03118, -0.02099), (-0.006016, 0.02556, -0.01897), (-0.00599, 0.03759, 0.003486), (-0.001247, 0.04119, -0.002627), (-0.0124, -0.036, -0.01869), (-0.01344, 0.03113, -0.01434), (0.01479, -0.04005, -0.002534), (0.003195, -0.02934, 0.03243), (0.005067, -0.03901, 0.014), (-0.02004, -0.03529, -0.005335)], [], [(10, 22, 13), (22, 14, 13), (14, 2, 13), (1, 18, 13), (18, 6, 13), (6, 10, 13), (0, 1, 13, 2), (6, 12, 10), (23, 14, 22), (23, 21, 14), (21, 15, 14), (15, 3, 14), (3, 2, 14), (3, 0, 2), (4, 1, 0), (3, 4, 0), (4, 5, 1), (5, 18, 1), (17, 7, 18), (7, 6, 18), (5, 4, 18), (4, 20, 18), (20, 9, 18), (9, 11, 18), (11, 17, 18), (7, 8, 6), (8, 12, 6), (19, 24, 12), (24, 23, 12), (8, 19, 12), (24, 21, 23), (24, 19, 21), (19, 15, 21), (19, 16, 15), (16, 4, 15), (4, 3, 15), (16, 20, 4), (11, 7, 17), (11, 8, 7), (16, 9, 20), (16, 19, 9), (19, 8, 9), (8, 11, 9), (23, 22, 10, 12)])
_uv = me_cube_cell_108.uv_layers.new(name='UVMap')
_uv.uv.foreach_set('vector', [0.0, 0.0, 1.0, 0.0, 1.0, 1.0, 0.0, 0.0, 1.0, 0.0, 1.0, 1.0, 0.0, 0.0, 1.0, 0.0, 1.0, 1.0, 0.0, 0.0, 1.0, 0.0, 1.0, 1.0, 0.0, 0.0, 1.0, 0.0, 1.0, 1.0, 0.0, 0.0, 1.0, 0.0, 1.0, 1.0, 0.0, 0.0, 1.0, 0.0, 1.0, 1.0, 0.0, 0.0, 0.0, 0.0, 1.0, 0.0, 1.0, 1.0, 0.0, 0.0, 1.0, 0.0, 1.0, 1.0, 0.0, 0.0, 1.0, 0.0, 1.0, 1.0, 0.0, 0.0, 1.0, 0.0, 1.0, 1.0, 0.0, 0.0, 1.0, 0.0, 1.0, 1.0, 0.0, 0.0, 1.0, 0.0, 1.0, 1.0, 0.0, 0.0, 1.0, 0.0, 1.0, 1.0, 0.0, 0.0, 1.0, 0.0, 1.0, 1.0, 0.0, 0.0, 1.0, 0.0, 1.0, 1.0, 0.0, 0.0, 1.0, 0.0, 1.0, 1.0, 0.0, 0.0, 1.0, 0.0, 1.0, 1.0, 0.0, 0.0, 1.0, 0.0, 1.0, 1.0, 0.0, 0.0, 1.0, 0.0, 1.0, 1.0, 0.0, 0.0, 1.0, 0.0, 1.0, 1.0, 0.0, 0.0, 1.0, 0.0, 1.0, 1.0, 0.0, 0.0, 1.0, 0.0, 1.0, 1.0, 0.0, 0.0, 1.0, 0.0, 1.0, 1.0, 0.0, 0.0, 1.0, 0.0, 1.0, 1.0, 0.0, 0.0, 1.0, 0.0, 1.0, 1.0, 0.0, 0.0, 1.0, 0.0, 1.0, 1.0, 0.0, 0.0, 1.0, 0.0, 1.0, 1.0, 0.0, 0.0, 1.0, 0.0, 1.0, 1.0, 0.0, 0.0, 1.0, 0.0, 1.0, 1.0, 0.0, 0.0, 1.0, 0.0, 1.0, 1.0, 0.0, 0.0, 1.0, 0.0, 1.0, 1.0, 0.0, 0.0, 1.0, 0.0, 1.0, 1.0, 0.0, 0.0, 1.0, 0.0, 1.0, 1.0, 0.0, 0.0, 1.0, 0.0, 1.0, 1.0, 0.0, 0.0, 1.0, 0.0, 1.0, 1.0, 0.0, 0.0, 1.0, 0.0, 1.0, 1.0, 0.0, 0.0, 1.0, 0.0, 1.0, 1.0, 0.0, 0.0, 1.0, 0.0, 1.0, 1.0, 0.0, 0.0, 1.0, 0.0, 1.0, 1.0, 0.0, 0.0, 1.0, 0.0, 1.0, 1.0, 0.0, 0.0, 1.0, 0.0, 1.0, 1.0, 0.0, 0.0, 1.0, 0.0, 1.0, 1.0, 0.0, 0.0, 1.0, 0.0, 1.0, 1.0, 0.0, 0.0])
me_cube_cell_108.update()
me_cube_cell_112 = bpy.data.meshes.new('Cube_cell.112')
me_cube_cell_112.from_pydata([(0.02446, 0.02157, 0.0256), (0.0008888, -0.01499, 0.02638), (-0.002215, 0.03595, 0.006574), (-0.01831, 0.03035, 0.0004605), (-0.03427, -0.004429, 0.004871), (0.0407, 0.01271, 0.01552), (0.02929, -0.02752, 0.01033), (0.03649, 0.01998, 0.0203), (0.01422, -0.02886, 0.01704), (0.0342, 0.02649, 0.001857), (0.02775, 0.03252, -0.01061), (0.01564, 0.0244, -0.02608), (0.01314, -0.03127, -0.01411), (0.01126, -0.002076, -0.02501), (-0.03234, -0.02129, 0.009836), (-0.02277, -0.03048, 0.003357), (-0.02686, 0.02485, -0.008548), (-0.03421, 0.001437, -3.64e-05), (0.005211, 0.02141, -0.02721), (0.006938, 0.004977, -0.02599), (-0.02536, -0.01914, -0.002673), (-0.01026, -0.03375, -0.003331), (-0.01818, -0.03373, -0.000213), (-0.0354, -0.009132, 0.001681)], [], [(16, 3, 2), (3, 0, 2), (0, 7, 2), (7, 10, 2), (10, 11, 2), (11, 16, 2), (23, 17, 16), (17, 3, 16), (11, 18, 16), (18, 19, 16), (19, 23, 16), (17, 4, 3), (4, 0, 3), (4, 1, 0), (1, 7, 0), (9, 10, 7), (1, 8, 7), (8, 6, 7), (6, 5, 7), (5, 9, 7), (9, 5, 10), (5, 12, 10), (12, 11, 10), (12, 13, 11), (13, 19, 11), (19, 18, 11), (4, 17, 23), (19, 20, 23), (20, 22, 23), (22, 15, 23), (15, 14, 23), (14, 4, 23), (13, 22, 19), (22, 20, 19), (14, 1, 4), (14, 8, 1), (14, 15, 8), (15, 22, 8), (22, 21, 8), (21, 6, 8), (21, 12, 6), (12, 5, 6), (21, 22, 12), (22, 13, 12)])
_uv = me_cube_cell_112.uv_layers.new(name='UVMap')
_uv.uv.foreach_set('vector', [0.0, 0.0, 1.0, 0.0, 1.0, 1.0, 0.0, 0.0, 1.0, 0.0, 1.0, 1.0, 0.0, 0.0, 1.0, 0.0, 1.0, 1.0, 0.0, 0.0, 1.0, 0.0, 1.0, 1.0, 0.0, 0.0, 1.0, 0.0, 1.0, 1.0, 0.0, 0.0, 1.0, 0.0, 1.0, 1.0, 0.0, 0.0, 1.0, 0.0, 1.0, 1.0, 0.0, 0.0, 1.0, 0.0, 1.0, 1.0, 0.0, 0.0, 1.0, 0.0, 1.0, 1.0, 0.0, 0.0, 1.0, 0.0, 1.0, 1.0, 0.0, 0.0, 1.0, 0.0, 1.0, 1.0, 0.0, 0.0, 1.0, 0.0, 1.0, 1.0, 0.0, 0.0, 1.0, 0.0, 1.0, 1.0, 0.0, 0.0, 1.0, 0.0, 1.0, 1.0, 0.0, 0.0, 1.0, 0.0, 1.0, 1.0, 0.0, 0.0, 1.0, 0.0, 1.0, 1.0, 0.0, 0.0, 1.0, 0.0, 1.0, 1.0, 0.0, 0.0, 1.0, 0.0, 1.0, 1.0, 0.0, 0.0, 1.0, 0.0, 1.0, 1.0, 0.0, 0.0, 1.0, 0.0, 1.0, 1.0, 0.0, 0.0, 1.0, 0.0, 1.0, 1.0, 0.0, 0.0, 1.0, 0.0, 1.0, 1.0, 0.0, 0.0, 1.0, 0.0, 1.0, 1.0, 0.0, 0.0, 1.0, 0.0, 1.0, 1.0, 0.0, 0.0, 1.0, 0.0, 1.0, 1.0, 0.0, 0.0, 1.0, 0.0, 1.0, 1.0, 0.0, 0.0, 1.0, 0.0, 1.0, 1.0, 0.0, 0.0, 1.0, 0.0, 1.0, 1.0, 0.0, 0.0, 1.0, 0.0, 1.0, 1.0, 0.0, 0.0, 1.0, 0.0, 1.0, 1.0, 0.0, 0.0, 1.0, 0.0, 1.0, 1.0, 0.0, 0.0, 1.0, 0.0, 1.0, 1.0, 0.0, 0.0, 1.0, 0.0, 1.0, 1.0, 0.0, 0.0, 1.0, 0.0, 1.0, 1.0, 0.0, 0.0, 1.0, 0.0, 1.0, 1.0, 0.0, 0.0, 1.0, 0.0, 1.0, 1.0, 0.0, 0.0, 1.0, 0.0, 1.0, 1.0, 0.0, 0.0, 1.0, 0.0, 1.0, 1.0, 0.0, 0.0, 1.0, 0.0, 1.0, 1.0, 0.0, 0.0, 1.0, 0.0, 1.0, 1.0, 0.0, 0.0, 1.0, 0.0, 1.0, 1.0, 0.0, 0.0, 1.0, 0.0, 1.0, 1.0, 0.0, 0.0, 1.0, 0.0, 1.0, 1.0, 0.0, 0.0, 1.0, 0.0, 1.0, 1.0])
me_cube_cell_112.update()
me_cube_cell_124 = bpy.data.meshes.new('Cube_cell.124')
me_cube_cell_124.from_pydata([(-0.01186, 0.01938, -0.001603), (-0.00663, 0.003471, 0.01849), (-0.01862, 0.009579, -0.02325), (-0.01815, -0.009109, -0.01549), (-0.009402, -0.02472, 0.0141), (0.009913, 0.017, 0.003251), (0.01067, 0.00625, 0.01619), (0.004198, 0.01964, -6.171e-05), (0.01675, -0.0212, 0.01358), (0.01179, 0.008258, -0.02351), (0.01565, -0.001411, -0.02093), (-0.004314, -0.02714, 0.01925)], [], [(4, 3, 11), (3, 8, 11), (8, 6, 11), (6, 1, 11), (1, 4, 11), (1, 3, 4), (10, 8, 3), (1, 0, 3), (0, 2, 3), (2, 10, 3), (10, 5, 8), (5, 6, 8), (5, 7, 6), (7, 1, 6), (7, 0, 1), (9, 5, 10), (2, 9, 10), (7, 2, 0), (7, 9, 2), (9, 7, 5)])
_uv = me_cube_cell_124.uv_layers.new(name='UVMap')
_uv.uv.foreach_set('vector', [0.0, 0.0, 1.0, 0.0, 1.0, 1.0, 0.0, 0.0, 1.0, 0.0, 1.0, 1.0, 0.0, 0.0, 1.0, 0.0, 1.0, 1.0, 0.0, 0.0, 1.0, 0.0, 1.0, 1.0, 0.0, 0.0, 1.0, 0.0, 1.0, 1.0, 0.0, 0.0, 1.0, 0.0, 1.0, 1.0, 0.0, 0.0, 1.0, 0.0, 1.0, 1.0, 0.0, 0.0, 1.0, 0.0, 1.0, 1.0, 0.0, 0.0, 1.0, 0.0, 1.0, 1.0, 0.0, 0.0, 1.0, 0.0, 1.0, 1.0, 0.0, 0.0, 1.0, 0.0, 1.0, 1.0, 0.0, 0.0, 1.0, 0.0, 1.0, 1.0, 0.0, 0.0, 1.0, 0.0, 1.0, 1.0, 0.0, 0.0, 1.0, 0.0, 1.0, 1.0, 0.0, 0.0, 1.0, 0.0, 1.0, 1.0, 0.0, 0.0, 1.0, 0.0, 1.0, 1.0, 0.0, 0.0, 1.0, 0.0, 1.0, 1.0, 0.0, 0.0, 1.0, 0.0, 1.0, 1.0, 0.0, 0.0, 1.0, 0.0, 1.0, 1.0, 0.0, 0.0, 1.0, 0.0, 1.0, 1.0])
me_cube_cell_124.update()
me_cube_cell_129 = bpy.data.meshes.new('Cube_cell.129')
me_cube_cell_129.from_pydata([(-0.008568, -0.03272, 0.002476), (-0.009166, 0.001435, 0.03049), (-0.01624, 0.01486, 0.02601), (-0.0284, -0.01428, -0.02636), (-0.03444, -0.0006825, -0.02851), (0.03347, 0.002825, 0.03281), (0.03997, -0.003857, 0.02747), (0.01223, -0.035, 0.001761), (0.04376, -0.02316, 0.01245), (0.005452, 0.009889, 0.03802), (0.01598, 0.0003994, -0.02727), (0.04537, -0.0143, 0.005213), (0.002317, 0.01998, 0.002269), (0.002605, 0.01418, -0.0182), (0.01828, 0.0165, 0.03855), (-0.01583, -0.006351, -0.04267), (-0.0289, 0.009592, -0.03259), (0.008529, 0.01574, 0.03886), (-0.03093, 0.01767, -0.00695), (-0.02496, 0.002302, -0.03831), (-0.03051, 0.004957, -0.03551)], [], [(6, 8, 11), (8, 7, 11), (7, 15, 11), (15, 10, 11), (10, 13, 11), (12, 5, 6), (5, 8, 6), (5, 9, 8), (9, 7, 8), (3, 15, 7), (9, 1, 7), (1, 0, 7), (0, 3, 7), (20, 19, 15), (19, 10, 15), (3, 20, 15), (19, 16, 10), (16, 13, 10), (18, 12, 13), (16, 18, 13), (18, 2, 12), (2, 17, 12), (17, 14, 12), (14, 5, 12), (14, 9, 5), (14, 17, 9), (17, 2, 9), (2, 1, 9), (4, 20, 3), (0, 1, 3), (1, 2, 3), (2, 4, 3), (4, 18, 20), (18, 16, 20), (16, 19, 20), (4, 2, 18), (12, 6, 11, 13)])
_uv = me_cube_cell_129.uv_layers.new(name='UVMap')
_uv.uv.foreach_set('vector', [0.0, 0.0, 1.0, 0.0, 1.0, 1.0, 0.0, 0.0, 1.0, 0.0, 1.0, 1.0, 0.0, 0.0, 1.0, 0.0, 1.0, 1.0, 0.0, 0.0, 1.0, 0.0, 1.0, 1.0, 0.0, 0.0, 1.0, 0.0, 1.0, 1.0, 0.0, 0.0, 1.0, 0.0, 1.0, 1.0, 0.0, 0.0, 1.0, 0.0, 1.0, 1.0, 0.0, 0.0, 1.0, 0.0, 1.0, 1.0, 0.0, 0.0, 1.0, 0.0, 1.0, 1.0, 0.0, 0.0, 1.0, 0.0, 1.0, 1.0, 0.0, 0.0, 1.0, 0.0, 1.0, 1.0, 0.0, 0.0, 1.0, 0.0, 1.0, 1.0, 0.0, 0.0, 1.0, 0.0, 1.0, 1.0, 0.0, 0.0, 1.0, 0.0, 1.0, 1.0, 0.0, 0.0, 1.0, 0.0, 1.0, 1.0, 0.0, 0.0, 1.0, 0.0, 1.0, 1.0, 0.0, 0.0, 1.0, 0.0, 1.0, 1.0, 0.0, 0.0, 1.0, 0.0, 1.0, 1.0, 0.0, 0.0, 1.0, 0.0, 1.0, 1.0, 0.0, 0.0, 1.0, 0.0, 1.0, 1.0, 0.0, 0.0, 1.0, 0.0, 1.0, 1.0, 0.0, 0.0, 1.0, 0.0, 1.0, 1.0, 0.0, 0.0, 1.0, 0.0, 1.0, 1.0, 0.0, 0.0, 1.0, 0.0, 1.0, 1.0, 0.0, 0.0, 1.0, 0.0, 1.0, 1.0, 0.0, 0.0, 1.0, 0.0, 1.0, 1.0, 0.0, 0.0, 1.0, 0.0, 1.0, 1.0, 0.0, 0.0, 1.0, 0.0, 1.0, 1.0, 0.0, 0.0, 1.0, 0.0, 1.0, 1.0, 0.0, 0.0, 1.0, 0.0, 1.0, 1.0, 0.0, 0.0, 1.0, 0.0, 1.0, 1.0, 0.0, 0.0, 1.0, 0.0, 1.0, 1.0, 0.0, 0.0, 1.0, 0.0, 1.0, 1.0, 0.0, 0.0, 1.0, 0.0, 1.0, 1.0, 0.0, 0.0, 1.0, 0.0, 1.0, 1.0, 0.0, 0.0, 1.0, 0.0, 1.0, 1.0, 0.0, 0.0, 1.0, 0.0, 1.0, 1.0, 0.0, 0.0])
me_cube_cell_129.update()
me_cube_cell_135 = bpy.data.meshes.new('Cube_cell.135')
me_cube_cell_135.from_pydata([(0.0007999, 0.02201, 0.02797), (-0.02998, -0.003546, 0.004807), (0.007056, 0.004982, 0.03512), (-0.008235, -0.03732, 0.0263), (-0.01881, 0.01077, -0.009032), (-0.02505, 0.005652, -0.01325), (-0.00352, -0.04175, 0.01453), (0.02461, 0.01453, 0.01583), (0.0164, 0.01479, 0.02812), (-0.005387, -0.03395, -0.01907), (0.01094, 0.0009658, -0.02279), (0.01896, 0.01281, -0.01059), (0.015, 0.02357, 0.02539), (0.0004721, 0.01136, -0.02235), (0.02174, 0.02242, 0.01538), (0.01793, 0.01781, -0.008904), (-0.02866, -0.01141, 0.00622), (-0.00553, -0.02515, -0.02595), (-0.01054, -0.002671, -0.03542), (0.001796, -0.005863, -0.03232)], [], [(7, 3, 6), (3, 16, 6), (16, 9, 6), (9, 7, 6), (14, 12, 7), (12, 8, 7), (8, 2, 7), (2, 3, 7), (9, 11, 7), (11, 15, 7), (15, 14, 7), (2, 1, 3), (1, 16, 3), (1, 5, 16), (5, 18, 16), (18, 9, 16), (18, 17, 9), (17, 19, 9), (19, 10, 9), (10, 11, 9), (15, 12, 14), (15, 0, 12), (0, 2, 12), (2, 8, 12), (0, 1, 2), (10, 15, 11), (10, 19, 15), (19, 13, 15), (13, 4, 15), (4, 0, 15), (0, 5, 1), (4, 13, 5), (13, 18, 5), (0, 4, 5), (19, 17, 18), (13, 19, 18)])
_uv = me_cube_cell_135.uv_layers.new(name='UVMap')
_uv.uv.foreach_set('vector', [0.0, 0.0, 1.0, 0.0, 1.0, 1.0, 0.0, 0.0, 1.0, 0.0, 1.0, 1.0, 0.0, 0.0, 1.0, 0.0, 1.0, 1.0, 0.0, 0.0, 1.0, 0.0, 1.0, 1.0, 0.0, 0.0, 1.0, 0.0, 1.0, 1.0, 0.0, 0.0, 1.0, 0.0, 1.0, 1.0, 0.0, 0.0, 1.0, 0.0, 1.0, 1.0, 0.0, 0.0, 1.0, 0.0, 1.0, 1.0, 0.0, 0.0, 1.0, 0.0, 1.0, 1.0, 0.0, 0.0, 1.0, 0.0, 1.0, 1.0, 0.0, 0.0, 1.0, 0.0, 1.0, 1.0, 0.0, 0.0, 1.0, 0.0, 1.0, 1.0, 0.0, 0.0, 1.0, 0.0, 1.0, 1.0, 0.0, 0.0, 1.0, 0.0, 1.0, 1.0, 0.0, 0.0, 1.0, 0.0, 1.0, 1.0, 0.0, 0.0, 1.0, 0.0, 1.0, 1.0, 0.0, 0.0, 1.0, 0.0, 1.0, 1.0, 0.0, 0.0, 1.0, 0.0, 1.0, 1.0, 0.0, 0.0, 1.0, 0.0, 1.0, 1.0, 0.0, 0.0, 1.0, 0.0, 1.0, 1.0, 0.0, 0.0, 1.0, 0.0, 1.0, 1.0, 0.0, 0.0, 1.0, 0.0, 1.0, 1.0, 0.0, 0.0, 1.0, 0.0, 1.0, 1.0, 0.0, 0.0, 1.0, 0.0, 1.0, 1.0, 0.0, 0.0, 1.0, 0.0, 1.0, 1.0, 0.0, 0.0, 1.0, 0.0, 1.0, 1.0, 0.0, 0.0, 1.0, 0.0, 1.0, 1.0, 0.0, 0.0, 1.0, 0.0, 1.0, 1.0, 0.0, 0.0, 1.0, 0.0, 1.0, 1.0, 0.0, 0.0, 1.0, 0.0, 1.0, 1.0, 0.0, 0.0, 1.0, 0.0, 1.0, 1.0, 0.0, 0.0, 1.0, 0.0, 1.0, 1.0, 0.0, 0.0, 1.0, 0.0, 1.0, 1.0, 0.0, 0.0, 1.0, 0.0, 1.0, 1.0, 0.0, 0.0, 1.0, 0.0, 1.0, 1.0, 0.0, 0.0, 1.0, 0.0, 1.0, 1.0])
me_cube_cell_135.update()
me_cube_cell_139 = bpy.data.meshes.new('Cube_cell.139')
me_cube_cell_139.from_pydata([(-0.01277, -0.03046, -0.03373), (-0.03096, -0.01898, 0.005358), (0.002497, -0.02378, 0.03113), (0.01703, -0.036, -0.01414), (0.02173, -0.03532, -0.004637), (-0.01887, -0.016, -0.04112), (-0.03095, -0.003459, -0.02527), (-0.02045, 0.02209, 0.00451), (-0.01462, 0.02511, 0.007574), (0.01352, -0.00229, -0.02583), (0.0141, 0.03041, 0.01306), (0.02596, 0.02424, 0.005555), (-0.03424, -0.0005632, -0.02), (0.006328, -0.009351, 0.03022), (0.004399, 0.02036, 0.0223), (0.02997, 0.01905, 0.004332), (0.0164, 0.01041, 0.0213), (0.01093, 0.02453, 0.01937)], [], [(15, 4, 3), (4, 2, 3), (2, 1, 3), (1, 0, 3), (0, 9, 3), (9, 15, 3), (9, 11, 15), (11, 16, 15), (16, 13, 15), (13, 2, 15), (2, 4, 15), (13, 14, 2), (14, 7, 2), (7, 1, 2), (7, 12, 1), (12, 0, 1), (12, 5, 0), (5, 9, 0), (5, 8, 9), (8, 10, 9), (10, 11, 9), (10, 17, 11), (17, 16, 11), (17, 13, 16), (17, 14, 13), (17, 10, 14), (10, 8, 14), (8, 7, 14), (6, 12, 7), (8, 6, 7), (6, 5, 12), (6, 8, 5)])
_uv = me_cube_cell_139.uv_layers.new(name='UVMap')
_uv.uv.foreach_set('vector', [0.0, 0.0, 1.0, 0.0, 1.0, 1.0, 0.0, 0.0, 1.0, 0.0, 1.0, 1.0, 0.0, 0.0, 1.0, 0.0, 1.0, 1.0, 0.0, 0.0, 1.0, 0.0, 1.0, 1.0, 0.0, 0.0, 1.0, 0.0, 1.0, 1.0, 0.0, 0.0, 1.0, 0.0, 1.0, 1.0, 0.0, 0.0, 1.0, 0.0, 1.0, 1.0, 0.0, 0.0, 1.0, 0.0, 1.0, 1.0, 0.0, 0.0, 1.0, 0.0, 1.0, 1.0, 0.0, 0.0, 1.0, 0.0, 1.0, 1.0, 0.0, 0.0, 1.0, 0.0, 1.0, 1.0, 0.0, 0.0, 1.0, 0.0, 1.0, 1.0, 0.0, 0.0, 1.0, 0.0, 1.0, 1.0, 0.0, 0.0, 1.0, 0.0, 1.0, 1.0, 0.0, 0.0, 1.0, 0.0, 1.0, 1.0, 0.0, 0.0, 1.0, 0.0, 1.0, 1.0, 0.0, 0.0, 1.0, 0.0, 1.0, 1.0, 0.0, 0.0, 1.0, 0.0, 1.0, 1.0, 0.0, 0.0, 1.0, 0.0, 1.0, 1.0, 0.0, 0.0, 1.0, 0.0, 1.0, 1.0, 0.0, 0.0, 1.0, 0.0, 1.0, 1.0, 0.0, 0.0, 1.0, 0.0, 1.0, 1.0, 0.0, 0.0, 1.0, 0.0, 1.0, 1.0, 0.0, 0.0, 1.0, 0.0, 1.0, 1.0, 0.0, 0.0, 1.0, 0.0, 1.0, 1.0, 0.0, 0.0, 1.0, 0.0, 1.0, 1.0, 0.0, 0.0, 1.0, 0.0, 1.0, 1.0, 0.0, 0.0, 1.0, 0.0, 1.0, 1.0, 0.0, 0.0, 1.0, 0.0, 1.0, 1.0, 0.0, 0.0, 1.0, 0.0, 1.0, 1.0, 0.0, 0.0, 1.0, 0.0, 1.0, 1.0, 0.0, 0.0, 1.0, 0.0, 1.0, 1.0])
me_cube_cell_139.update()
me_cube_cell_142 = bpy.data.meshes.new('Cube_cell.142')
me_cube_cell_142.from_pydata([(-0.01046, -0.03663, -0.01795), (-0.02024, -0.02541, -0.027), (-0.002127, -0.04168, 0.004424), (-0.01537, -0.0104, 0.02731), (-0.00197, -0.0368, 0.01691), (-0.04458, 0.01825, -0.01827), (-0.00645, -0.02311, 0.03141), (0.01942, -0.01082, -0.01086), (0.02519, -0.00264, -0.01166), (-0.00826, 0.01791, -0.03848), (0.01756, 0.01415, -0.02198), (-0.01326, 0.02591, -0.002532), (0.0162, 0.01054, 0.03002), (0.01452, 0.001486, 0.03687), (0.007058, -0.01608, 0.03601), (0.0242, 0.007333, 0.02109), (-0.02916, 0.02058, -0.02723), (0.01625, 0.02395, -0.004123), (0.0221, 0.01395, 0.02029), (0.002793, 0.02702, -0.01024), (-0.01342, 0.0225, -0.03398)], [], [(17, 18, 8), (18, 15, 8), (15, 14, 8), (14, 2, 8), (2, 7, 8), (7, 0, 8), (0, 9, 8), (9, 10, 8), (10, 17, 8), (10, 9, 17), (9, 19, 17), (19, 11, 17), (11, 18, 17), (11, 12, 18), (12, 15, 18), (12, 13, 15), (13, 14, 15), (13, 3, 14), (3, 6, 14), (6, 4, 14), (4, 2, 14), (4, 1, 2), (1, 0, 2), (0, 7, 2), (1, 9, 0), (20, 19, 9), (1, 16, 9), (16, 20, 9), (20, 11, 19), (3, 13, 11), (13, 12, 11), (20, 16, 11), (16, 5, 11), (5, 3, 11), (4, 6, 3), (5, 16, 1), (5, 1, 4, 3)])
_uv = me_cube_cell_142.uv_layers.new(name='UVMap')
_uv.uv.foreach_set('vector', [0.0, 0.0, 1.0, 0.0, 1.0, 1.0, 0.0, 0.0, 1.0, 0.0, 1.0, 1.0, 0.0, 0.0, 1.0, 0.0, 1.0, 1.0, 0.0, 0.0, 1.0, 0.0, 1.0, 1.0, 0.0, 0.0, 1.0, 0.0, 1.0, 1.0, 0.0, 0.0, 1.0, 0.0, 1.0, 1.0, 0.0, 0.0, 1.0, 0.0, 1.0, 1.0, 0.0, 0.0, 1.0, 0.0, 1.0, 1.0, 0.0, 0.0, 1.0, 0.0, 1.0, 1.0, 0.0, 0.0, 1.0, 0.0, 1.0, 1.0, 0.0, 0.0, 1.0, 0.0, 1.0, 1.0, 0.0, 0.0, 1.0, 0.0, 1.0, 1.0, 0.0, 0.0, 1.0, 0.0, 1.0, 1.0, 0.0, 0.0, 1.0, 0.0, 1.0, 1.0, 0.0, 0.0, 1.0, 0.0, 1.0, 1.0, 0.0, 0.0, 1.0, 0.0, 1.0, 1.0, 0.0, 0.0, 1.0, 0.0, 1.0, 1.0, 0.0, 0.0, 1.0, 0.0, 1.0, 1.0, 0.0, 0.0, 1.0, 0.0, 1.0, 1.0, 0.0, 0.0, 1.0, 0.0, 1.0, 1.0, 0.0, 0.0, 1.0, 0.0, 1.0, 1.0, 0.0, 0.0, 1.0, 0.0, 1.0, 1.0, 0.0, 0.0, 1.0, 0.0, 1.0, 1.0, 0.0, 0.0, 1.0, 0.0, 1.0, 1.0, 0.0, 0.0, 1.0, 0.0, 1.0, 1.0, 0.0, 0.0, 1.0, 0.0, 1.0, 1.0, 0.0, 0.0, 1.0, 0.0, 1.0, 1.0, 0.0, 0.0, 1.0, 0.0, 1.0, 1.0, 0.0, 0.0, 1.0, 0.0, 1.0, 1.0, 0.0, 0.0, 1.0, 0.0, 1.0, 1.0, 0.0, 0.0, 1.0, 0.0, 1.0, 1.0, 0.0, 0.0, 1.0, 0.0, 1.0, 1.0, 0.0, 0.0, 1.0, 0.0, 1.0, 1.0, 0.0, 0.0, 1.0, 0.0, 1.0, 1.0, 0.0, 0.0, 1.0, 0.0, 1.0, 1.0, 0.0, 0.0, 1.0, 0.0, 1.0, 1.0, 0.0, 0.0, 1.0, 0.0, 1.0, 0.0, 1.0, 1.0])
me_cube_cell_142.update()

# ---- objects
ob_cube_cell_016 = bpy.data.objects.new('Cube_cell.016', me_cube_cell_011)
ob_cube_cell_028 = bpy.data.objects.new('Cube_cell.028', me_cube_cell_019)
ob_cube_cell_035 = bpy.data.objects.new('Cube_cell.035', me_cube_cell_024)
ob_cube_cell_043 = bpy.data.objects.new('Cube_cell.043', me_cube_cell_029)
ob_cube_cell_046 = bpy.data.objects.new('Cube_cell.046', me_cube_cell_031)
ob_cube_cell_048 = bpy.data.objects.new('Cube_cell.048', me_cube_cell_032)
ob_cube_cell_053 = bpy.data.objects.new('Cube_cell.053', me_cube_cell_035)
ob_cube_cell_054 = bpy.data.objects.new('Cube_cell.054', me_cube_cell_036)
ob_cube_cell_060 = bpy.data.objects.new('Cube_cell.060', me_cube_cell_040)
ob_cube_cell_061 = bpy.data.objects.new('Cube_cell.061', me_cube_cell_041)
ob_cube_cell_063 = bpy.data.objects.new('Cube_cell.063', me_cube_cell_043)
ob_cube_cell_104 = bpy.data.objects.new('Cube_cell.104', me_cube_cell_072)
ob_cube_cell_105 = bpy.data.objects.new('Cube_cell.105', me_cube_cell_073)
ob_cube_cell_111 = bpy.data.objects.new('Cube_cell.111', me_cube_cell_078)
ob_cube_cell_113 = bpy.data.objects.new('Cube_cell.113', me_cube_cell_080)
ob_cube_cell_132 = bpy.data.objects.new('Cube_cell.132', me_cube_cell_093)
ob_cube_cell_145 = bpy.data.objects.new('Cube_cell.145', me_cube_cell_104)
ob_cube_cell_154 = bpy.data.objects.new('Cube_cell.154', me_cube_cell_108)
ob_cube_cell_160 = bpy.data.objects.new('Cube_cell.160', me_cube_cell_112)
ob_cube_cell_178 = bpy.data.objects.new('Cube_cell.178', me_cube_cell_124)
ob_cube_cell_184 = bpy.data.objects.new('Cube_cell.184', me_cube_cell_129)
ob_cube_cell_193 = bpy.data.objects.new('Cube_cell.193', me_cube_cell_135)
ob_cube_cell_198 = bpy.data.objects.new('Cube_cell.198', me_cube_cell_139)
ob_cube_cell_204 = bpy.data.objects.new('Cube_cell.204', me_cube_cell_142)

# ---- transforms, parenting, visibility, modifiers, constraints
ob_cube_cell_016.location = (0.04372, -0.06886, -0.006582)
ob_cube_cell_028.location = (-0.05835, 0.033, -0.06585)
ob_cube_cell_035.location = (0.02261, -0.05304, -0.05814)
ob_cube_cell_043.location = (-0.009868, -0.04523, -0.02745)
ob_cube_cell_046.location = (0.03071, 0.01754, 0.04518)
ob_cube_cell_048.location = (0.07411, 0.02224, -0.01314)
ob_cube_cell_053.location = (0.05593, 0.05808, 0.007757)
ob_cube_cell_054.location = (0.04888, 0.02193, -0.06562)
ob_cube_cell_060.location = (-0.00949, -0.005086, -0.0467)
ob_cube_cell_061.location = (0.007037, -0.03963, 0.06882)
ob_cube_cell_063.location = (0.03807, -0.04761, -0.02047)
ob_cube_cell_104.location = (-0.05051, 0.04803, 0.05933)
ob_cube_cell_105.location = (-0.03625, 0.0292, -0.036)
ob_cube_cell_111.location = (-0.04347, -0.02679, 0.05557)
ob_cube_cell_113.location = (-0.03761, -0.05482, -0.05504)
ob_cube_cell_132.location = (-0.008446, 0.03909, 0.02687)
ob_cube_cell_145.location = (0.008993, 0.02572, -0.06013)
ob_cube_cell_154.location = (0.03811, 0.02202, -0.01875)
ob_cube_cell_160.location = (-0.003095, 0.02273, -0.0009224)
ob_cube_cell_178.location = (-0.07918, 0.04389, 0.05132)
ob_cube_cell_184.location = (-0.005676, -0.007389, 0.04522)
ob_cube_cell_193.location = (-0.03339, 0.05405, 0.02369)
ob_cube_cell_198.location = (-0.05201, -0.03391, -0.00374)
ob_cube_cell_204.location = (0.02435, -0.03315, 0.0192)

# ---- collection membership
col_collection.objects.link(ob_cube_cell_016)
col_collection.objects.link(ob_cube_cell_028)
col_collection.objects.link(ob_cube_cell_035)
col_collection.objects.link(ob_cube_cell_043)
col_collection.objects.link(ob_cube_cell_046)
col_collection.objects.link(ob_cube_cell_048)
col_collection.objects.link(ob_cube_cell_053)
col_collection.objects.link(ob_cube_cell_054)
col_collection.objects.link(ob_cube_cell_060)
col_collection.objects.link(ob_cube_cell_061)
col_collection.objects.link(ob_cube_cell_063)
col_collection.objects.link(ob_cube_cell_104)
col_collection.objects.link(ob_cube_cell_105)
col_collection.objects.link(ob_cube_cell_111)
col_collection.objects.link(ob_cube_cell_113)
col_collection.objects.link(ob_cube_cell_132)
col_collection.objects.link(ob_cube_cell_145)
col_collection.objects.link(ob_cube_cell_154)
col_collection.objects.link(ob_cube_cell_160)
col_collection.objects.link(ob_cube_cell_178)
col_collection.objects.link(ob_cube_cell_184)
col_collection.objects.link(ob_cube_cell_193)
col_collection.objects.link(ob_cube_cell_198)
col_collection.objects.link(ob_cube_cell_204)

# ---- scene / render settings (as saved in the file)
scene.frame_start = 0; scene.frame_end = 250; scene.frame_set(0)
scene.render.engine = 'CYCLES'
scene.render.image_settings.file_format = 'OPEN_EXR'
scene.render.image_settings.color_depth = '32'
scene.render.resolution_x = 1024
scene.render.resolution_y = 1024
scene.render.fps = 30
scene.render.film_transparent = True
scene.render.use_motion_blur = True
scene.cycles.samples = 1024
scene.cycles.sampling_pattern = 'TABULATED_SOBOL'
scene.cycles.use_light_tree = False
scene.eevee.taa_samples = 32
scene.eevee.taa_render_samples = 512
scene.eevee.use_gtao = True
scene.eevee.use_raytracing = True
scene.view_settings.look = 'Medium Contrast'
scene.view_settings.view_transform = 'Filmic'
scene.unit_settings.scale_length = 0.1
bpy.context.view_layer.update()

# ---- added for rendering (the .blend has no active camera and no usable light): camera, sun
cam_auto = bpy.data.cameras.new('AutoCamera')
cam_auto.lens = 50.0
cam_auto.sensor_width = 36.0
cam_auto.clip_end = 1000.0
ob_auto_camera = bpy.data.objects.new('AutoCamera', cam_auto)
scene.collection.objects.link(ob_auto_camera)
ob_auto_camera.location = (0.302594, -0.367738, 0.239976)
ob_auto_camera.rotation_euler = (1.09748, -7.21219e-08, 0.694738)
scene.camera = ob_auto_camera
light_auto_sun = bpy.data.lights.new('AutoSun', 'SUN')
light_auto_sun.energy = 3.0
light_auto_sun.angle = 0.0523599
ob_auto_sun = bpy.data.objects.new('AutoSun', light_auto_sun)
scene.collection.objects.link(ob_auto_sun)
ob_auto_sun.rotation_euler = (0.872665, 0.174533, 0.523599)
bpy.context.view_layer.update()
